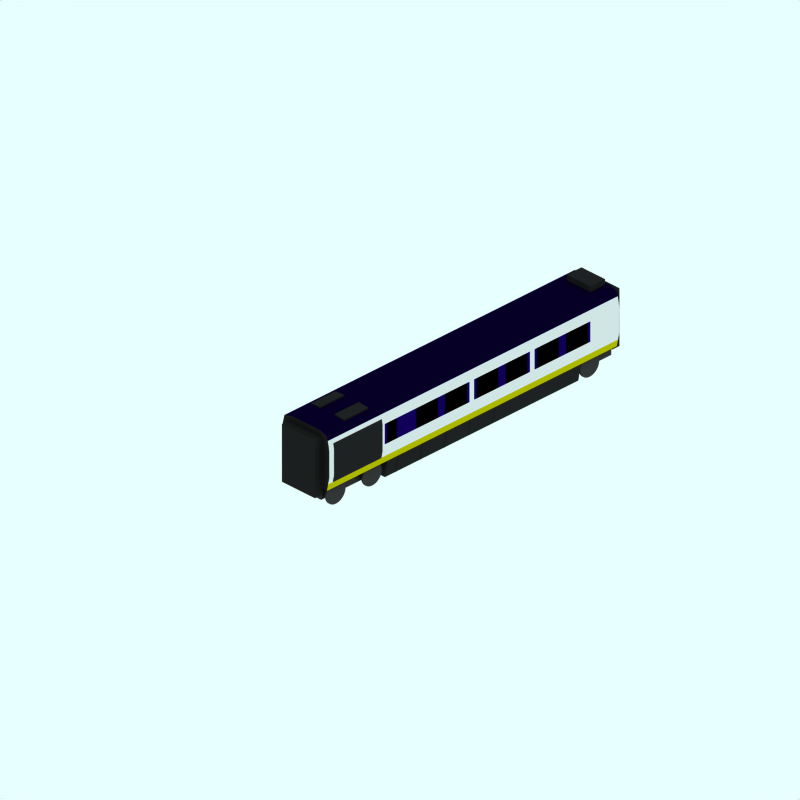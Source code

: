 # Source: br-373-power.blend  (saved by Blender 2.79.0; exported with 4.5.12 LTS)
import bpy
from mathutils import Matrix  # noqa: F401  (used for matrix-valued properties, if any)

bpy.ops.wm.read_factory_settings(use_empty=True)
scene = bpy.context.scene
scene.name = 'Scene'

# ---- collections
col_collection_1 = bpy.data.collections.new('Collection 1'); scene.collection.children.link(col_collection_1)
col_collection_3 = bpy.data.collections.new('Collection 3'); scene.collection.children.link(col_collection_3)
col_collection_3.hide_render = True
col_collection_3.hide_viewport = True

# ---- materials (node trees are filled in below, after node groups)
mat_underframe = bpy.data.materials.new('Underframe')
mat_underframe.alpha_threshold = 0.0
mat_underframe.preview_render_type = 'FLAT'
mat_underframe.diffuse_color = (0.1334, 0.1334, 0.1334, 1.0)
mat_underframe.roughness = 0.5
mat_underframe.line_color = (0.0, 0.0, 0.0, 1.0)
mat_endcoachcolour = bpy.data.materials.new('EndCoachColour')
mat_endcoachcolour.alpha_threshold = 0.0
mat_endcoachcolour.preview_render_type = 'CUBE'
mat_endcoachcolour.diffuse_color = (0.1197, 0.1197, 0.1197, 1.0)
mat_endcoachcolour.specular_color = (1.0, 0.9999, 0.9999)
mat_endcoachcolour.roughness = 0.5
mat_endcoachcolour.line_color = (0.0, 0.0, 0.0, 1.0)
mat_grill = bpy.data.materials.new('Grill')
mat_grill.alpha_threshold = 0.0
mat_grill.preview_render_type = 'CUBE'
mat_grill.diffuse_color = (0.1334, 0.1334, 0.1334, 1.0)
mat_grill.roughness = 0.5
mat_grill.line_color = (0.0, 0.0, 0.0, 1.0)
mat_maincolour1 = bpy.data.materials.new('MainColour1')
mat_maincolour1.alpha_threshold = 0.0
mat_maincolour1.preview_render_type = 'CUBE'
mat_maincolour1.diffuse_color = (0.75, 0.7202, 0.0, 1.0)
mat_maincolour1.specular_color = (1.0, 0.9999, 0.9999)
mat_maincolour1.roughness = 0.5
mat_maincolour1.line_color = (0.0, 0.0, 0.0, 1.0)
mat_roofcolour = bpy.data.materials.new('RoofColour')
mat_roofcolour.alpha_threshold = 0.0
mat_roofcolour.preview_render_type = 'CUBE'
mat_roofcolour.diffuse_color = (0.03, 0.0, 0.15, 1.0)
mat_roofcolour.specular_color = (1.0, 0.9999, 0.9999)
mat_roofcolour.roughness = 0.5
mat_roofcolour.line_color = (0.0, 0.0, 0.0, 1.0)
mat_wheel = bpy.data.materials.new('wheel')
mat_wheel.alpha_threshold = 0.0
mat_wheel.preview_render_type = 'FLAT'
mat_wheel.diffuse_color = (0.2144, 0.2144, 0.2144, 1.0)
mat_wheel.roughness = 0.5
mat_wheel.line_color = (0.0, 0.0, 0.0, 1.0)
mat_darkblue = bpy.data.materials.new('DarkBlue')
mat_darkblue.alpha_threshold = 0.0
mat_darkblue.preview_render_type = 'CUBE'
mat_darkblue.diffuse_color = (0.07, 0.0, 0.35, 1.0)
mat_darkblue.specular_color = (1.0, 0.9999, 0.9999)
mat_darkblue.roughness = 0.5
mat_darkblue.line_color = (0.0, 0.0, 0.0, 1.0)
mat_interior = bpy.data.materials.new('Interior')
mat_interior.alpha_threshold = 0.0
mat_interior.preview_render_type = 'FLAT'
mat_interior.diffuse_color = (0.0, 0.0, 0.0, 1.0)
mat_interior.roughness = 0.5
mat_interior.line_color = (0.0, 0.0, 0.0, 1.0)
mat_maincolour4 = bpy.data.materials.new('MainColour4')
mat_maincolour4.alpha_threshold = 0.0
mat_maincolour4.preview_render_type = 'CUBE'
mat_maincolour4.diffuse_color = (0.1197, 0.1197, 0.1197, 1.0)
mat_maincolour4.specular_color = (1.0, 0.9999, 0.9999)
mat_maincolour4.roughness = 0.5
mat_maincolour4.line_color = (0.0, 0.0, 0.0, 1.0)
mat_maincolour2 = bpy.data.materials.new('MainColour2')
mat_maincolour2.alpha_threshold = 0.0
mat_maincolour2.preview_render_type = 'CUBE'
mat_maincolour2.diffuse_color = (1.0, 0.0, 0.0, 1.0)
mat_maincolour2.specular_color = (1.0, 0.9999, 0.9999)
mat_maincolour2.roughness = 0.5
mat_maincolour2.line_color = (0.0, 0.0, 0.0, 1.0)
mat_maincolour3 = bpy.data.materials.new('MainColour3')
mat_maincolour3.alpha_threshold = 0.0
mat_maincolour3.preview_render_type = 'CUBE'
mat_maincolour3.diffuse_color = (0.9, 0.8999, 0.8999, 1.0)
mat_maincolour3.specular_color = (1.0, 0.9999, 0.9999)
mat_maincolour3.roughness = 0.5
mat_maincolour3.line_color = (0.0, 0.0, 0.0, 1.0)

# ---- material node trees

# ---- world
world_world = bpy.data.worlds.new('World'); scene.world = world_world
world_world.color = (0.9059, 1.0, 1.0)
world_world.use_sun_shadow = False
world_world.sun_shadow_jitter_overblur = 0.0
world_world.cycles.sampling_method = 'NONE'
world_world.cycles.sample_map_resolution = 256

# ---- cameras
cam_camera_000 = bpy.data.cameras.new('Camera.000')
cam_camera_000.type = 'ORTHO'
cam_camera_000.passepartout_alpha = 0.2
cam_camera_000.clip_end = 100.0
cam_camera_000.lens = 35.0
cam_camera_000.sensor_width = 32.0
cam_camera_000.sensor_height = 18.0
cam_camera_000.ortho_scale = 24.0
cam_camera_000.display_size = 5.91
cam_camera_000.show_passepartout = False
cam_camera_000.show_safe_areas = True
cam_camera_000.dof.focus_distance = 0.0
cam_camera_000.dof.aperture_fstop = 128.0

# ---- lights
light_lamp_001 = bpy.data.lights.new('Lamp.001', 'SUN')
light_lamp_001.transmission_factor = 0.0
light_lamp_001.angle = 1.571
light_lamp_001.energy = 0.028
light_lamp_001.shadow_buffer_clip_start = 0.5
light_lamp_001.shadow_soft_size = 1.0
light_lamp_001.shadow_cascade_max_distance = 1000.0
light_lamp_001.cycles.use_multiple_importance_sampling = False

# ---- meshes
me_cube_005 = bpy.data.meshes.new('Cube.005')
me_cube_005.from_pydata([(0.5, 0.125, -0.2), (0.5, -0.125, -0.2), (-0.5, -0.125, -0.2), (-0.5, 0.125, -0.2), (0.5, 0.095, 0.2), (0.5, -0.125, 0.2), (-0.5, -0.125, 0.2), (-0.5, 0.095, 0.2)], [], [(0, 1, 2, 3), (4, 7, 6, 5), (0, 4, 5, 1), (1, 5, 6, 2), (2, 6, 7, 3), (4, 0, 3, 7)])
me_cube_005.materials.append(mat_underframe)
me_cube_005.use_remesh_preserve_volume = False
me_cube_005.use_remesh_preserve_attributes = False
me_cube_005.use_mirror_vertex_groups = False
me_cube_005.update()
me_plane_059 = bpy.data.meshes.new('Plane.059')
me_plane_059.from_pydata([(0.9519, -0.675, -1.0), (1.002, 0.475, -1.0), (0.9719, 0.675, -1.0), (-1.002, -0.425, -1.0), (1.002, -0.225, -1.0), (-0.9519, -0.675, -1.0), (1.002, -0.425, -1.0), (-1.002, -0.225, -1.0), (-1.002, 0.475, -1.0), (-0.9719, 0.675, -1.0), (1.002, 0.475, 1.0), (0.9719, 0.675, 1.0), (-1.002, -0.425, 1.0), (-0.9519, -0.675, 1.0), (1.002, -0.225, 1.0), (-1.002, -0.225, 1.0), (-1.002, 0.475, 1.0), (-0.9719, 0.675, 1.0), (0.9519, -0.675, 1.0), (1.002, -0.425, 1.0)], [], [(2, 1, 10, 11), (5, 3, 12, 13), (4, 1, 10, 14), (8, 7, 15, 16), (9, 8, 16, 17), (6, 0, 18, 19), (7, 3, 12, 15), (6, 4, 14, 19)])
me_plane_059.polygons.foreach_set('material_index', [2, 2, 2, 2, 2, 2, 2, 2])
me_plane_059.materials.append(mat_endcoachcolour)
me_plane_059.materials.append(mat_underframe)
me_plane_059.materials.append(mat_grill)
me_plane_059.materials.append(mat_maincolour1)
me_plane_059.materials.append(mat_roofcolour)
me_plane_059.use_remesh_preserve_volume = False
me_plane_059.use_remesh_preserve_attributes = False
me_plane_059.use_mirror_vertex_groups = False
me_plane_059.update()
me_cylinder_002 = bpy.data.meshes.new('Cylinder.002')
me_cylinder_002.from_pydata([(-0.28, -0.28, 0.03), (-0.3292, -0.22, 0.03), (-0.3658, -0.1515, 0.03), (-0.3884, -0.07725, 0.03), (-0.396, 0.0, 0.03), (-0.3884, 0.07725, 0.03), (-0.3658, 0.1515, 0.03), (-0.3292, 0.22, 0.03), (-0.28, 0.28, 0.03), (-0.22, 0.3292, 0.03), (-0.1515, 0.3658, 0.03), (-0.07725, 0.3884, 0.03), (-4.768e-07, 0.396, 0.03), (0.07725, 0.3884, 0.03), (0.1515, 0.3658, 0.03), (0.22, 0.3292, 0.03), (0.28, 0.28, 0.03), (0.3292, 0.22, 0.03), (0.3658, 0.1515, 0.03), (0.3884, 0.07725, 0.03), (0.396, -9.537e-07, 0.03), (0.3884, -0.07725, 0.03), (0.3658, -0.1515, 0.03), (0.3292, -0.22, 0.03), (0.28, -0.28, 0.03), (0.22, -0.3292, 0.03), (0.1515, -0.3658, 0.03), (0.07725, -0.3884, 0.03), (-4.768e-07, -0.396, 0.03), (-0.07725, -0.3884, 0.03), (-0.1515, -0.3658, 0.03), (-0.22, -0.3292, 0.03), (-0.28, -0.28, -0.03), (-0.3292, -0.22, -0.03), (-0.3658, -0.1515, -0.03), (-0.3884, -0.07725, -0.03), (-0.396, 9.537e-07, -0.03), (-0.3884, 0.07725, -0.03), (-0.3658, 0.1515, -0.03), (-0.3292, 0.22, -0.03), (-0.28, 0.28, -0.03), (-0.22, 0.3292, -0.03), (-0.1515, 0.3658, -0.03), (-0.07725, 0.3884, -0.03), (-4.768e-07, 0.396, -0.03), (0.07725, 0.3884, -0.03), (0.1515, 0.3658, -0.03), (0.22, 0.3292, -0.03), (0.28, 0.28, -0.03), (0.3292, 0.22, -0.03), (0.3658, 0.1515, -0.03), (0.3884, 0.07725, -0.03), (0.396, 9.537e-07, -0.03), (0.3884, -0.07725, -0.03), (0.3658, -0.1515, -0.03), (0.3292, -0.22, -0.03), (0.28, -0.28, -0.03), (0.22, -0.3292, -0.03), (0.1515, -0.3658, -0.03), (0.07725, -0.3884, -0.03), (3.338e-06, -0.396, -0.03), (-0.07725, -0.3884, -0.03), (-0.1515, -0.3658, -0.03), (-0.22, -0.3292, -0.03), (-4.768e-07, 0.0, 0.03), (-4.768e-07, 0.0, -0.03)], [], [(64, 0, 1), (65, 33, 32), (64, 1, 2), (65, 34, 33), (64, 2, 3), (65, 35, 34), (64, 3, 4), (65, 36, 35), (64, 4, 5), (65, 37, 36), (64, 5, 6), (65, 38, 37), (64, 6, 7), (65, 39, 38), (64, 7, 8), (65, 40, 39), (64, 8, 9), (65, 41, 40), (64, 9, 10), (65, 42, 41), (64, 10, 11), (65, 43, 42), (64, 11, 12), (65, 44, 43), (64, 12, 13), (65, 45, 44), (64, 13, 14), (65, 46, 45), (64, 14, 15), (65, 47, 46), (64, 15, 16), (65, 48, 47), (64, 16, 17), (65, 49, 48), (64, 17, 18), (65, 50, 49), (64, 18, 19), (65, 51, 50), (64, 19, 20), (65, 52, 51), (64, 20, 21), (65, 53, 52), (64, 21, 22), (65, 54, 53), (64, 22, 23), (65, 55, 54), (64, 23, 24), (65, 56, 55), (64, 24, 25), (65, 57, 56), (64, 25, 26), (65, 58, 57), (64, 26, 27), (65, 59, 58), (64, 27, 28), (65, 60, 59), (64, 28, 29), (65, 61, 60), (64, 29, 30), (65, 62, 61), (64, 30, 31), (65, 63, 62), (31, 0, 64), (65, 32, 63), (0, 32, 33, 1), (1, 33, 34, 2), (2, 34, 35, 3), (3, 35, 36, 4), (4, 36, 37, 5), (5, 37, 38, 6), (6, 38, 39, 7), (7, 39, 40, 8), (8, 40, 41, 9), (9, 41, 42, 10), (10, 42, 43, 11), (11, 43, 44, 12), (12, 44, 45, 13), (13, 45, 46, 14), (14, 46, 47, 15), (15, 47, 48, 16), (16, 48, 49, 17), (17, 49, 50, 18), (18, 50, 51, 19), (19, 51, 52, 20), (20, 52, 53, 21), (21, 53, 54, 22), (22, 54, 55, 23), (23, 55, 56, 24), (24, 56, 57, 25), (25, 57, 58, 26), (26, 58, 59, 27), (27, 59, 60, 28), (28, 60, 61, 29), (29, 61, 62, 30), (30, 62, 63, 31), (32, 0, 31, 63)])
me_cylinder_002.materials.append(mat_wheel)
me_cylinder_002.use_remesh_preserve_volume = False
me_cylinder_002.use_remesh_preserve_attributes = False
me_cylinder_002.use_mirror_vertex_groups = False
me_cylinder_002.update()
me_cylinder_001 = bpy.data.meshes.new('Cylinder.001')
me_cylinder_001.from_pydata([(-0.28, -0.28, 0.03), (-0.3292, -0.22, 0.03), (-0.3658, -0.1515, 0.03), (-0.3884, -0.07725, 0.03), (-0.396, 0.0, 0.03), (-0.3884, 0.07725, 0.03), (-0.3658, 0.1515, 0.03), (-0.3292, 0.22, 0.03), (-0.28, 0.28, 0.03), (-0.22, 0.3292, 0.03), (-0.1515, 0.3658, 0.03), (-0.07725, 0.3884, 0.03), (-4.768e-07, 0.396, 0.03), (0.07725, 0.3884, 0.03), (0.1515, 0.3658, 0.03), (0.22, 0.3292, 0.03), (0.28, 0.28, 0.03), (0.3292, 0.22, 0.03), (0.3658, 0.1515, 0.03), (0.3884, 0.07725, 0.03), (0.396, 0.0, 0.03), (0.3884, -0.07725, 0.03), (0.3658, -0.1515, 0.03), (0.3292, -0.22, 0.03), (0.28, -0.28, 0.03), (0.22, -0.3292, 0.03), (0.1515, -0.3658, 0.03), (0.07725, -0.3884, 0.03), (-4.768e-07, -0.396, 0.03), (-0.07725, -0.3884, 0.03), (-0.1515, -0.3658, 0.03), (-0.22, -0.3292, 0.03), (-0.28, -0.28, -0.03), (-0.3292, -0.22, -0.03), (-0.3658, -0.1515, -0.03), (-0.3884, -0.07725, -0.03), (-0.396, 9.537e-07, -0.03), (-0.3884, 0.07725, -0.03), (-0.3658, 0.1515, -0.03), (-0.3292, 0.22, -0.03), (-0.28, 0.28, -0.03), (-0.22, 0.3292, -0.03), (-0.1515, 0.3658, -0.03), (-0.07725, 0.3884, -0.03), (-4.768e-07, 0.396, -0.03), (0.07725, 0.3884, -0.03), (0.1515, 0.3658, -0.03), (0.22, 0.3292, -0.03), (0.28, 0.28, -0.03), (0.3292, 0.22, -0.03), (0.3658, 0.1515, -0.03), (0.3884, 0.07725, -0.03), (0.396, 1.907e-06, -0.03), (0.3884, -0.07725, -0.03), (0.3658, -0.1515, -0.03), (0.3292, -0.22, -0.03), (0.28, -0.28, -0.03), (0.22, -0.3292, -0.03), (0.1515, -0.3658, -0.03), (0.07725, -0.3884, -0.03), (3.338e-06, -0.396, -0.03), (-0.07725, -0.3884, -0.03), (-0.1515, -0.3658, -0.03), (-0.22, -0.3292, -0.03), (-4.768e-07, 0.0, 0.03), (-4.768e-07, 0.0, -0.03)], [], [(64, 0, 1), (65, 33, 32), (64, 1, 2), (65, 34, 33), (64, 2, 3), (65, 35, 34), (64, 3, 4), (65, 36, 35), (64, 4, 5), (65, 37, 36), (64, 5, 6), (65, 38, 37), (64, 6, 7), (65, 39, 38), (64, 7, 8), (65, 40, 39), (64, 8, 9), (65, 41, 40), (64, 9, 10), (65, 42, 41), (64, 10, 11), (65, 43, 42), (64, 11, 12), (65, 44, 43), (64, 12, 13), (65, 45, 44), (64, 13, 14), (65, 46, 45), (64, 14, 15), (65, 47, 46), (64, 15, 16), (65, 48, 47), (64, 16, 17), (65, 49, 48), (64, 17, 18), (65, 50, 49), (64, 18, 19), (65, 51, 50), (64, 19, 20), (65, 52, 51), (64, 20, 21), (65, 53, 52), (64, 21, 22), (65, 54, 53), (64, 22, 23), (65, 55, 54), (64, 23, 24), (65, 56, 55), (64, 24, 25), (65, 57, 56), (64, 25, 26), (65, 58, 57), (64, 26, 27), (65, 59, 58), (64, 27, 28), (65, 60, 59), (64, 28, 29), (65, 61, 60), (64, 29, 30), (65, 62, 61), (64, 30, 31), (65, 63, 62), (31, 0, 64), (65, 32, 63), (0, 32, 33, 1), (1, 33, 34, 2), (2, 34, 35, 3), (3, 35, 36, 4), (4, 36, 37, 5), (5, 37, 38, 6), (6, 38, 39, 7), (7, 39, 40, 8), (8, 40, 41, 9), (9, 41, 42, 10), (10, 42, 43, 11), (11, 43, 44, 12), (12, 44, 45, 13), (13, 45, 46, 14), (14, 46, 47, 15), (15, 47, 48, 16), (16, 48, 49, 17), (17, 49, 50, 18), (18, 50, 51, 19), (19, 51, 52, 20), (20, 52, 53, 21), (21, 53, 54, 22), (22, 54, 55, 23), (23, 55, 56, 24), (24, 56, 57, 25), (25, 57, 58, 26), (26, 58, 59, 27), (27, 59, 60, 28), (28, 60, 61, 29), (29, 61, 62, 30), (30, 62, 63, 31), (32, 0, 31, 63)])
me_cylinder_001.materials.append(mat_wheel)
me_cylinder_001.use_remesh_preserve_volume = False
me_cylinder_001.use_remesh_preserve_attributes = False
me_cylinder_001.use_mirror_vertex_groups = False
me_cylinder_001.update()
me_cube_004 = bpy.data.meshes.new('Cube.004')
me_cube_004.from_pydata([(0.5, 0.095, -0.2), (0.5, -0.125, -0.2), (-0.5, -0.125, -0.2), (-0.5, 0.095, -0.2), (0.5, 0.125, 0.2), (0.5, -0.125, 0.2), (-0.5, -0.125, 0.2), (-0.5, 0.125, 0.2)], [], [(0, 1, 2, 3), (4, 7, 6, 5), (0, 4, 5, 1), (1, 5, 6, 2), (2, 6, 7, 3), (4, 0, 3, 7)])
me_cube_004.materials.append(mat_underframe)
me_cube_004.use_remesh_preserve_volume = False
me_cube_004.use_remesh_preserve_attributes = False
me_cube_004.use_mirror_vertex_groups = False
me_cube_004.update()
me_cube_003 = bpy.data.meshes.new('Cube.003')
me_cube_003.from_pydata([(0.3, 0.2, -0.5), (0.3, -0.2, -0.5), (-0.3, -0.2, -0.5), (-0.3, 0.2, -0.5), (0.3, 0.2, 0.5), (0.3, -0.2, 0.5), (-0.3, -0.2, 0.5), (-0.3, 0.2, 0.5)], [], [(0, 1, 2, 3), (4, 7, 6, 5), (0, 4, 5, 1), (1, 5, 6, 2), (2, 6, 7, 3), (4, 0, 3, 7)])
me_cube_003.materials.append(mat_underframe)
me_cube_003.use_remesh_preserve_volume = False
me_cube_003.use_remesh_preserve_attributes = False
me_cube_003.use_mirror_vertex_groups = False
me_cube_003.update()
me_plane_011 = bpy.data.meshes.new('Plane.011')
me_plane_011.from_pydata([(1.002, 0.35, -0.05), (-1.002, 0.35, 0.05), (1.002, 0.35, 0.05), (1.002, -0.35, 0.05), (1.002, -0.35, -0.05), (-1.002, -0.35, 0.05), (-1.002, -0.35, -0.05), (-1.002, 0.35, -0.05), (1.002, 0.35, -8.45), (-1.002, 0.35, -8.35), (1.002, 0.35, -8.35), (1.002, -0.35, -8.35), (1.002, -0.35, -8.45), (-1.002, -0.35, -8.35), (-1.002, -0.35, -8.45), (-1.002, 0.35, -8.45), (1.002, 0.35, -5.05), (-1.002, 0.35, -4.95), (1.002, 0.35, -4.95), (1.002, -0.35, -4.95), (1.002, -0.35, -5.05), (-1.002, -0.35, -4.95), (-1.002, -0.35, -5.05), (-1.002, 0.35, -5.05), (1.002, 0.35, -6.25), (-1.002, 0.35, -5.95), (1.002, 0.35, -5.95), (1.002, -0.35, -5.95), (1.002, -0.35, -6.25), (-1.002, -0.35, -5.95), (-1.002, -0.35, -6.25), (-1.002, 0.35, -6.25), (1.002, 0.35, -7.95), (-1.002, 0.35, -7.15), (1.002, 0.35, -7.15), (1.002, -0.35, -7.15), (1.002, -0.35, -7.95), (-1.002, -0.35, -7.15), (-1.002, -0.35, -7.95), (-1.002, 0.35, -7.95), (1.002, 0.35, -4.75), (-1.002, 0.35, -4.65), (1.002, 0.35, -4.65), (1.002, -0.35, -4.65), (1.002, -0.35, -4.75), (-1.002, -0.35, -4.65), (-1.002, -0.35, -4.75), (-1.002, 0.35, -4.75), (1.002, 0.35, -3.75), (-1.002, 0.35, -3.45), (1.002, 0.35, -3.45), (1.002, -0.35, -3.45), (1.002, -0.35, -3.75), (-1.002, -0.35, -3.45), (-1.002, -0.35, -3.75), (-1.002, 0.35, -3.75), (1.002, 0.35, -2.55), (-1.002, 0.35, -2.45), (1.002, 0.35, -2.45), (1.002, -0.35, -2.45), (1.002, -0.35, -2.55), (-1.002, -0.35, -2.45), (-1.002, -0.35, -2.55), (-1.002, 0.35, -2.55), (1.002, 0.35, -1.25), (-1.002, 0.35, -0.95), (1.002, 0.35, -0.95), (1.002, -0.35, -0.95), (1.002, -0.35, -1.25), (-1.002, -0.35, -0.95), (-1.002, -0.35, -1.25), (-1.002, 0.35, -1.25), (1.002, 0.35, -2.25), (-1.002, 0.35, -2.15), (1.002, 0.35, -2.15), (1.002, -0.35, -2.15), (1.002, -0.35, -2.25), (-1.002, -0.35, -2.15), (-1.002, -0.35, -2.25), (-1.002, 0.35, -2.25)], [], [(6, 5, 1, 7), (0, 2, 3, 4), (14, 13, 9, 15), (8, 10, 11, 12), (22, 21, 17, 23), (16, 18, 19, 20), (30, 29, 25, 31), (24, 26, 27, 28), (38, 37, 33, 39), (32, 34, 35, 36), (46, 45, 41, 47), (40, 42, 43, 44), (54, 53, 49, 55), (48, 50, 51, 52), (62, 61, 57, 63), (56, 58, 59, 60), (70, 69, 65, 71), (64, 66, 67, 68), (78, 77, 73, 79), (72, 74, 75, 76)])
me_plane_011.materials.append(mat_darkblue)
me_plane_011.use_remesh_preserve_volume = False
me_plane_011.use_remesh_preserve_attributes = False
me_plane_011.use_mirror_vertex_groups = False
me_plane_011.update()
me_plane_010 = bpy.data.meshes.new('Plane.010')
me_plane_010.from_pydata([(1.002, 0.35, -0.45), (-1.002, 0.35, 0.45), (1.002, 0.35, 0.45), (1.002, -0.35, 0.45), (1.002, -0.35, -0.45), (-1.002, -0.35, 0.45), (-1.002, -0.35, -0.45), (-1.002, 0.35, -0.45), (1.002, 0.35, -7.85), (-1.002, 0.35, -7.45), (1.002, 0.35, -7.45), (1.002, -0.35, -7.45), (1.002, -0.35, -7.85), (-1.002, -0.35, -7.45), (-1.002, -0.35, -7.85), (-1.002, 0.35, -7.85), (1.002, 0.35, -5.45), (-1.002, 0.35, -4.55), (1.002, 0.35, -4.55), (1.002, -0.35, -4.55), (1.002, -0.35, -5.45), (-1.002, -0.35, -4.55), (-1.002, -0.35, -5.45), (-1.002, 0.35, -5.45), (1.002, 0.35, -6.65), (-1.002, 0.35, -5.75), (1.002, 0.35, -5.75), (1.002, -0.35, -5.75), (1.002, -0.35, -6.65), (-1.002, -0.35, -5.75), (-1.002, -0.35, -6.65), (-1.002, 0.35, -6.65), (1.002, 0.35, -4.15), (-1.002, 0.35, -3.25), (1.002, 0.35, -3.25), (1.002, -0.35, -3.25), (1.002, -0.35, -4.15), (-1.002, -0.35, -3.25), (-1.002, -0.35, -4.15), (-1.002, 0.35, -4.15), (1.002, 0.35, -2.95), (-1.002, 0.35, -2.05), (1.002, 0.35, -2.05), (1.002, -0.35, -2.05), (1.002, -0.35, -2.95), (-1.002, -0.35, -2.05), (-1.002, -0.35, -2.95), (-1.002, 0.35, -2.95), (1.002, 0.35, -1.65), (-1.002, 0.35, -0.75), (1.002, 0.35, -0.75), (1.002, -0.35, -0.75), (1.002, -0.35, -1.65), (-1.002, -0.35, -0.75), (-1.002, -0.35, -1.65), (-1.002, 0.35, -1.65)], [], [(6, 5, 1, 7), (0, 2, 3, 4), (14, 13, 9, 15), (8, 10, 11, 12), (22, 21, 17, 23), (16, 18, 19, 20), (30, 29, 25, 31), (24, 26, 27, 28), (38, 37, 33, 39), (32, 34, 35, 36), (46, 45, 41, 47), (40, 42, 43, 44), (54, 53, 49, 55), (48, 50, 51, 52)])
me_plane_010.polygons.foreach_set('use_smooth', [True] * 14)
me_plane_010.materials.append(mat_interior)
me_plane_010.use_remesh_preserve_volume = False
me_plane_010.use_remesh_preserve_attributes = False
me_plane_010.use_mirror_vertex_groups = False
me_plane_010.update()
me_cube_002 = bpy.data.meshes.new('Cube.002')
me_cube_002.from_pydata([(0.15, 1.0, -0.7), (0.15, -1.0, -0.7), (-0.15, -1.0, -0.7), (-0.15, 1.0, -0.7), (0.15, 1.0, 0.7), (0.15, -1.0, 0.7), (-0.15, -1.0, 0.7), (-0.15, 1.0, 0.7)], [], [(0, 1, 2, 3), (4, 7, 6, 5), (0, 4, 5, 1), (1, 5, 6, 2), (2, 6, 7, 3), (4, 0, 3, 7)])
me_cube_002.materials.append(mat_endcoachcolour)
me_cube_002.use_remesh_preserve_volume = False
me_cube_002.use_remesh_preserve_attributes = False
me_cube_002.use_mirror_vertex_groups = False
me_cube_002.update()
me_cube_001 = bpy.data.meshes.new('Cube.001')
me_cube_001.from_pydata([(0.15, 1.0, -0.7), (0.15, -1.0, -0.7), (-0.15, -1.0, -0.7), (-0.15, 1.0, -0.7), (0.15, 1.0, 0.7), (0.15, -1.0, 0.7), (-0.15, -1.0, 0.7), (-0.15, 1.0, 0.7)], [], [(0, 1, 2, 3), (4, 7, 6, 5), (0, 4, 5, 1), (1, 5, 6, 2), (2, 6, 7, 3), (4, 0, 3, 7)])
me_cube_001.materials.append(mat_endcoachcolour)
me_cube_001.use_remesh_preserve_volume = False
me_cube_001.use_remesh_preserve_attributes = False
me_cube_001.use_mirror_vertex_groups = False
me_cube_001.update()
me_plane_048 = bpy.data.meshes.new('Plane.048')
me_plane_048.from_pydata([(0.05, 0.3, -0.05), (0.05, 0.3, 0.05), (-0.05, -0.3, 0.05), (-0.05, -0.3, -0.05)], [], [(3, 0, 1, 2)])
me_plane_048.polygons.foreach_set('use_smooth', [True] * 1)
me_plane_048.materials.append(mat_maincolour4)
me_plane_048.use_remesh_preserve_volume = False
me_plane_048.use_remesh_preserve_attributes = False
me_plane_048.use_mirror_vertex_groups = False
me_plane_048.update()
me_plane_047 = bpy.data.meshes.new('Plane.047')
me_plane_047.from_pydata([(0.05, 0.3, -0.05), (0.05, 0.3, 0.05), (-0.05, -0.3, 0.05), (-0.05, -0.3, -0.05)], [], [(3, 0, 1, 2)])
me_plane_047.polygons.foreach_set('use_smooth', [True] * 1)
me_plane_047.materials.append(mat_maincolour4)
me_plane_047.use_remesh_preserve_volume = False
me_plane_047.use_remesh_preserve_attributes = False
me_plane_047.use_mirror_vertex_groups = False
me_plane_047.update()
me_plane_012 = bpy.data.meshes.new('Plane.012')
me_plane_012.from_pydata([(0.05, 0.3, -0.05), (0.05, 0.3, 0.05), (-0.05, -0.3, 0.05), (-0.05, -0.3, -0.05)], [], [(3, 0, 1, 2)])
me_plane_012.polygons.foreach_set('use_smooth', [True] * 1)
me_plane_012.materials.append(mat_maincolour4)
me_plane_012.use_remesh_preserve_volume = False
me_plane_012.use_remesh_preserve_attributes = False
me_plane_012.use_mirror_vertex_groups = False
me_plane_012.update()
me_plane_008 = bpy.data.meshes.new('Plane.008')
me_plane_008.from_pydata([(0.05, 0.3, -0.05), (0.05, 0.3, 0.05), (-0.05, -0.3, 0.05), (-0.05, -0.3, -0.05)], [], [(3, 0, 1, 2)])
me_plane_008.polygons.foreach_set('use_smooth', [True] * 1)
me_plane_008.materials.append(mat_maincolour4)
me_plane_008.use_remesh_preserve_volume = False
me_plane_008.use_remesh_preserve_attributes = False
me_plane_008.use_mirror_vertex_groups = False
me_plane_008.update()
me_tube = bpy.data.meshes.new('Tube')
me_tube.from_pydata([(0.1595, 0.1595, -0.1595), (0.1876, 0.1253, -0.1595), (0.2084, 0.08633, -0.1595), (0.2213, 0.04401, -0.1595), (0.2256, -9.537e-07, -0.1595), (0.2213, -0.04401, -0.1595), (0.2084, -0.08633, -0.1595), (0.1876, -0.1253, -0.1595), (0.1595, -0.1595, -0.1595), (0.1253, -0.1876, -0.1595), (0.08633, -0.2084, -0.1595), (0.04401, -0.2213, -0.1595), (-1.118e-08, -0.2256, -0.1595), (-0.04401, -0.2213, -0.1595), (-0.08633, -0.2084, -0.1595), (-0.1253, -0.1876, -0.1595), (-0.1595, -0.1595, -0.1595), (-0.1876, -0.1253, -0.1595), (-0.2084, -0.08633, -0.1595), (-0.2213, -0.04401, -0.1595), (-0.2256, 9.537e-07, -0.1595), (-0.2213, 0.04401, -0.1595), (-0.2084, 0.08633, -0.1595), (-0.1876, 0.1253, -0.1595), (-0.1595, 0.1595, -0.1595), (-0.1253, 0.1876, -0.1595), (-0.08633, 0.2084, -0.1595), (-0.04401, 0.2213, -0.1595), (9.425e-07, 0.2256, -0.1595), (0.04401, 0.2213, -0.1595), (0.08633, 0.2084, -0.1595), (0.1253, 0.1876, -0.1595), (0.1595, 0.1595, 0.1595), (0.1876, 0.1253, 0.1595), (0.2084, 0.08633, 0.1595), (0.2213, 0.04401, 0.1595), (0.2256, -9.537e-07, 0.1595), (0.2213, -0.04401, 0.1595), (0.2084, -0.08634, 0.1595), (0.1876, -0.1253, 0.1595), (0.1595, -0.1595, 0.1595), (0.1253, -0.1876, 0.1595), (0.08633, -0.2084, 0.1595), (0.04401, -0.2213, 0.1595), (-1.118e-08, -0.2256, 0.1595), (-0.04401, -0.2213, 0.1595), (-0.08633, -0.2084, 0.1595), (-0.1253, -0.1876, 0.1595), (-0.1595, -0.1595, 0.1595), (-0.1876, -0.1253, 0.1595), (-0.2084, -0.08634, 0.1595), (-0.2213, -0.04401, 0.1595), (-0.2256, -9.537e-07, 0.1595), (-0.2213, 0.04401, 0.1595), (-0.2084, 0.08633, 0.1595), (-0.1876, 0.1253, 0.1595), (-0.1595, 0.1595, 0.1595), (-0.1253, 0.1876, 0.1595), (-0.08634, 0.2084, 0.1595), (-0.04401, 0.2213, 0.1595), (-1.919e-06, 0.2256, 0.1595), (0.04401, 0.2213, 0.1595), (0.08633, 0.2084, 0.1595), (0.1253, 0.1876, 0.1595)], [], [(0, 32, 33, 1), (1, 33, 34, 2), (2, 34, 35, 3), (3, 35, 36, 4), (4, 36, 37, 5), (5, 37, 38, 6), (6, 38, 39, 7), (7, 39, 40, 8), (8, 40, 41, 9), (9, 41, 42, 10), (10, 42, 43, 11), (11, 43, 44, 12), (12, 44, 45, 13), (13, 45, 46, 14), (14, 46, 47, 15), (15, 47, 48, 16), (16, 48, 49, 17), (17, 49, 50, 18), (18, 50, 51, 19), (19, 51, 52, 20), (20, 52, 53, 21), (21, 53, 54, 22), (22, 54, 55, 23), (23, 55, 56, 24), (24, 56, 57, 25), (25, 57, 58, 26), (26, 58, 59, 27), (27, 59, 60, 28), (28, 60, 61, 29), (29, 61, 62, 30), (30, 62, 63, 31), (32, 0, 31, 63)])
me_tube.materials.append(mat_underframe)
me_tube.use_remesh_preserve_volume = False
me_tube.use_remesh_preserve_attributes = False
me_tube.use_mirror_vertex_groups = False
me_tube.update()
me_cube = bpy.data.meshes.new('Cube')
me_cube.from_pydata([(0.4, 0.15, -0.75), (0.4, -0.15, -0.75), (-0.4, -0.15, -0.75), (-0.4, 0.15, -0.75), (0.4, 0.15, 0.75), (0.4, -0.15, 0.75), (-0.4, -0.15, 0.75), (-0.4, 0.15, 0.75)], [], [(0, 1, 2, 3), (4, 7, 6, 5), (0, 4, 5, 1), (1, 5, 6, 2), (2, 6, 7, 3), (4, 0, 3, 7)])
me_cube.materials.append(mat_wheel)
me_cube.use_remesh_preserve_volume = False
me_cube.use_remesh_preserve_attributes = False
me_cube.use_mirror_vertex_groups = False
me_cube.update()
me_cylinder_003 = bpy.data.meshes.new('Cylinder.003')
me_cylinder_003.from_pydata([(-0.28, -0.28, 0.03), (-0.3292, -0.22, 0.03), (-0.3658, -0.1515, 0.03), (-0.3884, -0.07725, 0.03), (-0.396, 0.0, 0.03), (-0.3884, 0.07725, 0.03), (-0.3658, 0.1515, 0.03), (-0.3292, 0.22, 0.03), (-0.28, 0.28, 0.03), (-0.22, 0.3292, 0.03), (-0.1515, 0.3658, 0.03), (-0.07725, 0.3884, 0.03), (9.537e-07, 0.396, 0.03), (0.07725, 0.3884, 0.03), (0.1515, 0.3658, 0.03), (0.22, 0.3292, 0.03), (0.28, 0.28, 0.03), (0.3292, 0.22, 0.03), (0.3658, 0.1515, 0.03), (0.3884, 0.07725, 0.03), (0.396, -9.537e-07, 0.03), (0.3884, -0.07725, 0.03), (0.3658, -0.1515, 0.03), (0.3292, -0.22, 0.03), (0.28, -0.28, 0.03), (0.22, -0.3292, 0.03), (0.1515, -0.3658, 0.03), (0.07725, -0.3884, 0.03), (-9.537e-07, -0.396, 0.03), (-0.07725, -0.3884, 0.03), (-0.1515, -0.3658, 0.03), (-0.22, -0.3292, 0.03), (-0.28, -0.28, -0.03), (-0.3292, -0.22, -0.03), (-0.3658, -0.1515, -0.03), (-0.3884, -0.07725, -0.03), (-0.396, 9.537e-07, -0.03), (-0.3884, 0.07725, -0.03), (-0.3658, 0.1515, -0.03), (-0.3292, 0.22, -0.03), (-0.28, 0.28, -0.03), (-0.22, 0.3292, -0.03), (-0.1515, 0.3658, -0.03), (-0.07725, 0.3884, -0.03), (-9.537e-07, 0.396, -0.03), (0.07725, 0.3884, -0.03), (0.1515, 0.3658, -0.03), (0.22, 0.3292, -0.03), (0.28, 0.28, -0.03), (0.3292, 0.22, -0.03), (0.3658, 0.1515, -0.03), (0.3884, 0.07725, -0.03), (0.396, 9.537e-07, -0.03), (0.3884, -0.07725, -0.03), (0.3658, -0.1515, -0.03), (0.3292, -0.22, -0.03), (0.28, -0.28, -0.03), (0.22, -0.3292, -0.03), (0.1515, -0.3658, -0.03), (0.07725, -0.3884, -0.03), (2.861e-06, -0.396, -0.03), (-0.07725, -0.3884, -0.03), (-0.1515, -0.3658, -0.03), (-0.22, -0.3292, -0.03), (-9.537e-07, 0.0, 0.03), (-9.537e-07, 0.0, -0.03)], [], [(64, 0, 1), (65, 33, 32), (64, 1, 2), (65, 34, 33), (64, 2, 3), (65, 35, 34), (64, 3, 4), (65, 36, 35), (64, 4, 5), (65, 37, 36), (64, 5, 6), (65, 38, 37), (64, 6, 7), (65, 39, 38), (64, 7, 8), (65, 40, 39), (64, 8, 9), (65, 41, 40), (64, 9, 10), (65, 42, 41), (64, 10, 11), (65, 43, 42), (64, 11, 12), (65, 44, 43), (64, 12, 13), (65, 45, 44), (64, 13, 14), (65, 46, 45), (64, 14, 15), (65, 47, 46), (64, 15, 16), (65, 48, 47), (64, 16, 17), (65, 49, 48), (64, 17, 18), (65, 50, 49), (64, 18, 19), (65, 51, 50), (64, 19, 20), (65, 52, 51), (64, 20, 21), (65, 53, 52), (64, 21, 22), (65, 54, 53), (64, 22, 23), (65, 55, 54), (64, 23, 24), (65, 56, 55), (64, 24, 25), (65, 57, 56), (64, 25, 26), (65, 58, 57), (64, 26, 27), (65, 59, 58), (64, 27, 28), (65, 60, 59), (64, 28, 29), (65, 61, 60), (64, 29, 30), (65, 62, 61), (64, 30, 31), (65, 63, 62), (31, 0, 64), (65, 32, 63), (0, 32, 33, 1), (1, 33, 34, 2), (2, 34, 35, 3), (3, 35, 36, 4), (4, 36, 37, 5), (5, 37, 38, 6), (6, 38, 39, 7), (7, 39, 40, 8), (8, 40, 41, 9), (9, 41, 42, 10), (10, 42, 43, 11), (11, 43, 44, 12), (12, 44, 45, 13), (13, 45, 46, 14), (14, 46, 47, 15), (15, 47, 48, 16), (16, 48, 49, 17), (17, 49, 50, 18), (18, 50, 51, 19), (19, 51, 52, 20), (20, 52, 53, 21), (21, 53, 54, 22), (22, 54, 55, 23), (23, 55, 56, 24), (24, 56, 57, 25), (25, 57, 58, 26), (26, 58, 59, 27), (27, 59, 60, 28), (28, 60, 61, 29), (29, 61, 62, 30), (30, 62, 63, 31), (32, 0, 31, 63)])
me_cylinder_003.materials.append(mat_wheel)
me_cylinder_003.use_remesh_preserve_volume = False
me_cylinder_003.use_remesh_preserve_attributes = False
me_cylinder_003.use_mirror_vertex_groups = False
me_cylinder_003.update()
me_cylinder = bpy.data.meshes.new('Cylinder')
me_cylinder.from_pydata([(-0.28, -0.28, 0.03), (-0.3292, -0.22, 0.03), (-0.3658, -0.1515, 0.03), (-0.3884, -0.07725, 0.03), (-0.396, 0.0, 0.03), (-0.3884, 0.07725, 0.03), (-0.3658, 0.1515, 0.03), (-0.3292, 0.22, 0.03), (-0.28, 0.28, 0.03), (-0.22, 0.3292, 0.03), (-0.1515, 0.3658, 0.03), (-0.07725, 0.3884, 0.03), (9.537e-07, 0.396, 0.03), (0.07725, 0.3884, 0.03), (0.1515, 0.3658, 0.03), (0.22, 0.3292, 0.03), (0.28, 0.28, 0.03), (0.3292, 0.22, 0.03), (0.3658, 0.1515, 0.03), (0.3884, 0.07725, 0.03), (0.396, 0.0, 0.03), (0.3884, -0.07725, 0.03), (0.3658, -0.1515, 0.03), (0.3292, -0.22, 0.03), (0.28, -0.28, 0.03), (0.22, -0.3292, 0.03), (0.1515, -0.3658, 0.03), (0.07725, -0.3884, 0.03), (-9.537e-07, -0.396, 0.03), (-0.07725, -0.3884, 0.03), (-0.1515, -0.3658, 0.03), (-0.22, -0.3292, 0.03), (-0.28, -0.28, -0.03), (-0.3292, -0.22, -0.03), (-0.3658, -0.1515, -0.03), (-0.3884, -0.07725, -0.03), (-0.396, 9.537e-07, -0.03), (-0.3884, 0.07725, -0.03), (-0.3658, 0.1515, -0.03), (-0.3292, 0.22, -0.03), (-0.28, 0.28, -0.03), (-0.22, 0.3292, -0.03), (-0.1515, 0.3658, -0.03), (-0.07725, 0.3884, -0.03), (-9.537e-07, 0.396, -0.03), (0.07725, 0.3884, -0.03), (0.1515, 0.3658, -0.03), (0.22, 0.3292, -0.03), (0.28, 0.28, -0.03), (0.3292, 0.22, -0.03), (0.3658, 0.1515, -0.03), (0.3884, 0.07725, -0.03), (0.396, 1.907e-06, -0.03), (0.3884, -0.07725, -0.03), (0.3658, -0.1515, -0.03), (0.3292, -0.22, -0.03), (0.28, -0.28, -0.03), (0.22, -0.3292, -0.03), (0.1515, -0.3658, -0.03), (0.07725, -0.3884, -0.03), (2.861e-06, -0.396, -0.03), (-0.07725, -0.3884, -0.03), (-0.1515, -0.3658, -0.03), (-0.22, -0.3292, -0.03), (-9.537e-07, 0.0, 0.03), (-9.537e-07, 0.0, -0.03)], [], [(64, 0, 1), (65, 33, 32), (64, 1, 2), (65, 34, 33), (64, 2, 3), (65, 35, 34), (64, 3, 4), (65, 36, 35), (64, 4, 5), (65, 37, 36), (64, 5, 6), (65, 38, 37), (64, 6, 7), (65, 39, 38), (64, 7, 8), (65, 40, 39), (64, 8, 9), (65, 41, 40), (64, 9, 10), (65, 42, 41), (64, 10, 11), (65, 43, 42), (64, 11, 12), (65, 44, 43), (64, 12, 13), (65, 45, 44), (64, 13, 14), (65, 46, 45), (64, 14, 15), (65, 47, 46), (64, 15, 16), (65, 48, 47), (64, 16, 17), (65, 49, 48), (64, 17, 18), (65, 50, 49), (64, 18, 19), (65, 51, 50), (64, 19, 20), (65, 52, 51), (64, 20, 21), (65, 53, 52), (64, 21, 22), (65, 54, 53), (64, 22, 23), (65, 55, 54), (64, 23, 24), (65, 56, 55), (64, 24, 25), (65, 57, 56), (64, 25, 26), (65, 58, 57), (64, 26, 27), (65, 59, 58), (64, 27, 28), (65, 60, 59), (64, 28, 29), (65, 61, 60), (64, 29, 30), (65, 62, 61), (64, 30, 31), (65, 63, 62), (31, 0, 64), (65, 32, 63), (0, 32, 33, 1), (1, 33, 34, 2), (2, 34, 35, 3), (3, 35, 36, 4), (4, 36, 37, 5), (5, 37, 38, 6), (6, 38, 39, 7), (7, 39, 40, 8), (8, 40, 41, 9), (9, 41, 42, 10), (10, 42, 43, 11), (11, 43, 44, 12), (12, 44, 45, 13), (13, 45, 46, 14), (14, 46, 47, 15), (15, 47, 48, 16), (16, 48, 49, 17), (17, 49, 50, 18), (18, 50, 51, 19), (19, 51, 52, 20), (20, 52, 53, 21), (21, 53, 54, 22), (22, 54, 55, 23), (23, 55, 56, 24), (24, 56, 57, 25), (25, 57, 58, 26), (26, 58, 59, 27), (27, 59, 60, 28), (28, 60, 61, 29), (29, 61, 62, 30), (30, 62, 63, 31), (32, 0, 31, 63)])
me_cylinder.materials.append(mat_wheel)
me_cylinder.use_remesh_preserve_volume = False
me_cylinder.use_remesh_preserve_attributes = False
me_cylinder.use_mirror_vertex_groups = False
me_cylinder.update()
me_plane_045 = bpy.data.meshes.new('Plane.045')
me_plane_045.from_pydata([(0.05, 0.3, -0.05), (0.05, 0.3, 0.05), (-0.05, -0.3, 0.05), (-0.05, -0.3, -0.05)], [], [(3, 0, 1, 2)])
me_plane_045.polygons.foreach_set('use_smooth', [True] * 1)
me_plane_045.materials.append(mat_maincolour4)
me_plane_045.use_remesh_preserve_volume = False
me_plane_045.use_remesh_preserve_attributes = False
me_plane_045.use_mirror_vertex_groups = False
me_plane_045.update()
me_plane_036 = bpy.data.meshes.new('Plane.036')
me_plane_036.from_pydata([(0.05, 0.3, -0.05), (0.05, 0.3, 0.05), (-0.05, -0.3, 0.05), (-0.05, -0.3, -0.05)], [], [(3, 0, 1, 2)])
me_plane_036.polygons.foreach_set('use_smooth', [True] * 1)
me_plane_036.materials.append(mat_maincolour4)
me_plane_036.use_remesh_preserve_volume = False
me_plane_036.use_remesh_preserve_attributes = False
me_plane_036.use_mirror_vertex_groups = False
me_plane_036.update()
me_plane_035 = bpy.data.meshes.new('Plane.035')
me_plane_035.from_pydata([(0.05, 0.3, -0.05), (0.05, 0.3, 0.05), (-0.05, -0.3, 0.05), (-0.05, -0.3, -0.05)], [], [(3, 0, 1, 2)])
me_plane_035.polygons.foreach_set('use_smooth', [True] * 1)
me_plane_035.materials.append(mat_maincolour4)
me_plane_035.use_remesh_preserve_volume = False
me_plane_035.use_remesh_preserve_attributes = False
me_plane_035.use_mirror_vertex_groups = False
me_plane_035.update()
me_plane_034 = bpy.data.meshes.new('Plane.034')
me_plane_034.from_pydata([(0.05, 0.3, -0.05), (0.05, 0.3, 0.05), (-0.05, -0.3, 0.05), (-0.05, -0.3, -0.05)], [], [(3, 0, 1, 2)])
me_plane_034.polygons.foreach_set('use_smooth', [True] * 1)
me_plane_034.materials.append(mat_maincolour4)
me_plane_034.use_remesh_preserve_volume = False
me_plane_034.use_remesh_preserve_attributes = False
me_plane_034.use_mirror_vertex_groups = False
me_plane_034.update()
me_plane_033 = bpy.data.meshes.new('Plane.033')
me_plane_033.from_pydata([(0.05, 0.3, -0.05), (0.05, 0.3, 0.05), (-0.05, -0.3, 0.05), (-0.05, -0.3, -0.05)], [], [(3, 0, 1, 2)])
me_plane_033.polygons.foreach_set('use_smooth', [True] * 1)
me_plane_033.materials.append(mat_maincolour4)
me_plane_033.use_remesh_preserve_volume = False
me_plane_033.use_remesh_preserve_attributes = False
me_plane_033.use_mirror_vertex_groups = False
me_plane_033.update()
me_plane_032 = bpy.data.meshes.new('Plane.032')
me_plane_032.from_pydata([(0.05, 0.3, -0.05), (0.05, 0.3, 0.05), (-0.05, -0.3, 0.05), (-0.05, -0.3, -0.05)], [], [(3, 0, 1, 2)])
me_plane_032.polygons.foreach_set('use_smooth', [True] * 1)
me_plane_032.materials.append(mat_maincolour4)
me_plane_032.use_remesh_preserve_volume = False
me_plane_032.use_remesh_preserve_attributes = False
me_plane_032.use_mirror_vertex_groups = False
me_plane_032.update()
me_plane_026 = bpy.data.meshes.new('Plane.026')
me_plane_026.from_pydata([(0.05, 0.3, -0.05), (0.05, 0.3, 0.05), (-0.05, -0.3, 0.05), (-0.05, -0.3, -0.05)], [], [(3, 0, 1, 2)])
me_plane_026.polygons.foreach_set('use_smooth', [True] * 1)
me_plane_026.materials.append(mat_maincolour4)
me_plane_026.use_remesh_preserve_volume = False
me_plane_026.use_remesh_preserve_attributes = False
me_plane_026.use_mirror_vertex_groups = False
me_plane_026.update()
me_plane_025 = bpy.data.meshes.new('Plane.025')
me_plane_025.from_pydata([(0.05, 0.3, -0.05), (0.05, 0.3, 0.05), (-0.05, -0.3, 0.05), (-0.05, -0.3, -0.05)], [], [(3, 0, 1, 2)])
me_plane_025.polygons.foreach_set('use_smooth', [True] * 1)
me_plane_025.materials.append(mat_maincolour4)
me_plane_025.use_remesh_preserve_volume = False
me_plane_025.use_remesh_preserve_attributes = False
me_plane_025.use_mirror_vertex_groups = False
me_plane_025.update()
me_plane_024 = bpy.data.meshes.new('Plane.024')
me_plane_024.from_pydata([(0.05, 0.3, -0.05), (0.05, 0.3, 0.05), (-0.05, -0.3, 0.05), (-0.05, -0.3, -0.05)], [], [(3, 0, 1, 2)])
me_plane_024.polygons.foreach_set('use_smooth', [True] * 1)
me_plane_024.materials.append(mat_maincolour4)
me_plane_024.use_remesh_preserve_volume = False
me_plane_024.use_remesh_preserve_attributes = False
me_plane_024.use_mirror_vertex_groups = False
me_plane_024.update()
me_plane_023 = bpy.data.meshes.new('Plane.023')
me_plane_023.from_pydata([(0.05, 0.3, -0.05), (0.05, 0.3, 0.05), (-0.05, -0.3, 0.05), (-0.05, -0.3, -0.05)], [], [(3, 0, 1, 2)])
me_plane_023.polygons.foreach_set('use_smooth', [True] * 1)
me_plane_023.materials.append(mat_maincolour4)
me_plane_023.use_remesh_preserve_volume = False
me_plane_023.use_remesh_preserve_attributes = False
me_plane_023.use_mirror_vertex_groups = False
me_plane_023.update()
me_plane_022 = bpy.data.meshes.new('Plane.022')
me_plane_022.from_pydata([(0.05, 0.3, -0.05), (0.05, 0.3, 0.05), (-0.05, -0.3, 0.05), (-0.05, -0.3, -0.05)], [], [(3, 0, 1, 2)])
me_plane_022.polygons.foreach_set('use_smooth', [True] * 1)
me_plane_022.materials.append(mat_maincolour4)
me_plane_022.use_remesh_preserve_volume = False
me_plane_022.use_remesh_preserve_attributes = False
me_plane_022.use_mirror_vertex_groups = False
me_plane_022.update()
me_plane_020 = bpy.data.meshes.new('Plane.020')
me_plane_020.from_pydata([(0.9, 0.3, -6.0), (-0.9, 0.3, -6.0), (-0.9, 0.3, -3.5), (0.9, 0.3, -3.5), (0.9, 0.3, 4.5), (-0.9, 0.3, 4.5), (-0.8, -0.3, 4.5), (0.8, -0.3, 4.5), (0.8, -0.3, -3.5), (-0.8, -0.3, -3.5), (0.9, 0.3, 6.0), (-0.9, 0.3, 6.0)], [], [(0, 3, 2, 1), (5, 6, 7, 4), (3, 8, 9, 2), (8, 7, 6, 9), (4, 10, 11, 5)])
me_plane_020.polygons.foreach_set('use_smooth', [True] * 5)
me_plane_020.materials.append(mat_underframe)
me_plane_020.use_remesh_preserve_volume = False
me_plane_020.use_remesh_preserve_attributes = False
me_plane_020.use_mirror_vertex_groups = False
me_plane_020.update()
me_plane_006 = bpy.data.meshes.new('Plane.006')
me_plane_006.from_pydata([(0.6, 0.08333, 0.05), (-0.6, 0.08333, 0.05), (0.2, 0.08333, 0.05), (-0.2, 0.08333, 0.05), (0.6, -0.08333, -0.05), (-0.6, -0.08333, -0.05), (0.2, -0.08333, -0.05), (-0.2, -0.08333, -0.05)], [], [(0, 4, 6, 2), (1, 5, 7, 3)])
me_plane_006.polygons.foreach_set('use_smooth', [True] * 2)
me_plane_006.materials.append(mat_maincolour2)
me_plane_006.use_remesh_preserve_volume = False
me_plane_006.use_remesh_preserve_attributes = False
me_plane_006.use_mirror_vertex_groups = False
me_plane_006.update()
me_plane_004 = bpy.data.meshes.new('Plane.004')
me_plane_004.from_pydata([(-0.97, 0.9, 6.0), (0.97, 0.9, 6.0), (-0.935, 1.05, 6.0), (-0.935, 1.05, -6.0), (0.935, 1.05, -6.0), (0.9, -0.7, 4.5), (-0.8, -1.3, 4.5), (0.8, -1.3, 4.5), (0.8, -1.3, -3.5), (-0.8, -1.3, -3.5), (-0.9, -0.7, -6.0), (-0.9, -0.7, -3.5), (0.9, -0.7, -3.5), (-0.9, -0.7, 4.5), (0.9, -0.7, 6.0), (-0.9, -0.7, 6.0), (0.95, -0.45, 6.0), (0.95, -0.45, 4.5), (0.95, -0.45, -3.5), (0.95, -0.45, -6.0), (-0.95, -0.45, 6.0), (-0.95, -0.45, 4.5), (-0.95, -0.45, -3.5), (-0.6, 1.3, 6.0), (0.6, 1.3, 6.0), (-0.9, 1.2, 6.0), (0.9, 1.2, -6.0), (0.9, 1.2, 6.0), (0.935, 1.05, 6.0), (1.0, 0.7, -6.0), (0.97, 0.9, -6.0), (-1.0, 0.7, 6.0), (1.0, 0.7, 6.0), (1.0, -8.345e-07, 6.0), (-1.0, -0.2, -6.0), (1.0, -1.192e-07, -6.0), (-1.0, -0.2, 6.0), (-0.95, -0.45, -6.0), (1.0, -0.2, 6.0), (-1.0, -5.96e-07, 6.0), (1.0, -0.2, -6.0), (0.9, -0.7, -6.0), (-1.0, 3.576e-07, -6.0), (-1.0, 0.7, -6.0), (-0.97, 0.9, -6.0), (-0.9, 1.2, -6.0), (0.6, 1.3, -6.0), (-0.6, 1.3, -6.0)], [], [(0, 2, 3, 44), (30, 4, 28, 1), (5, 7, 8, 12), (11, 9, 6, 13), (12, 41, 19, 18), (5, 12, 18, 17), (14, 5, 17, 16), (11, 22, 37, 10), (13, 21, 22, 11), (15, 20, 21, 13), (45, 25, 23, 47), (47, 23, 24, 46), (27, 26, 46, 24), (4, 26, 27, 28), (25, 45, 3, 2), (0, 44, 43, 31), (30, 1, 32, 29), (42, 39, 31, 43), (33, 35, 29, 32), (34, 36, 39, 42), (38, 40, 35, 33), (19, 40, 38, 16), (36, 34, 37, 20), (33, 39, 36, 38), (39, 33, 32, 31), (1, 0, 31, 32), (0, 1, 27, 25), (25, 27, 24, 23), (35, 40, 34, 42), (42, 43, 29, 35), (43, 44, 30, 29), (44, 45, 26, 30), (45, 47, 46, 26), (40, 19, 37, 34), (41, 10, 37, 19), (38, 36, 20, 16), (14, 16, 20, 15)])
me_plane_004.polygons.foreach_set('material_index', [2, 2, 1, 1, 3, 3, 3, 3, 3, 3, 4, 4, 4, 4, 4, 2, 2, 2, 2, 2, 2, 2, 2, 0, 0, 0, 0, 0, 0, 0, 0, 0, 0, 0, 0, 0, 0])
me_plane_004.materials.append(mat_endcoachcolour)
me_plane_004.materials.append(mat_underframe)
me_plane_004.materials.append(mat_maincolour3)
me_plane_004.materials.append(mat_maincolour1)
me_plane_004.materials.append(mat_roofcolour)
me_plane_004.use_remesh_preserve_volume = False
me_plane_004.use_remesh_preserve_attributes = False
me_plane_004.use_mirror_vertex_groups = False
me_plane_004.update()
me_plane_001 = bpy.data.meshes.new('Plane.001')
me_plane_001.from_pydata([(0.05, 0.3, -0.05), (0.05, 0.3, 0.05), (-0.05, -0.3, 0.05), (-0.05, -0.3, -0.05)], [], [(3, 0, 1, 2)])
me_plane_001.polygons.foreach_set('use_smooth', [True] * 1)
me_plane_001.materials.append(mat_maincolour4)
me_plane_001.use_remesh_preserve_volume = False
me_plane_001.use_remesh_preserve_attributes = False
me_plane_001.use_mirror_vertex_groups = False
me_plane_001.update()
me_cylinder_011 = bpy.data.meshes.new('Cylinder.011')
me_cylinder_011.from_pydata([(-0.28, -0.28, 0.03), (-0.3292, -0.22, 0.03), (-0.3658, -0.1515, 0.03), (-0.3884, -0.07725, 0.03), (-0.396, 0.0, 0.03), (-0.3884, 0.07725, 0.03), (-0.3658, 0.1515, 0.03), (-0.3292, 0.22, 0.03), (-0.28, 0.28, 0.03), (-0.22, 0.3292, 0.03), (-0.1515, 0.3658, 0.03), (-0.07725, 0.3884, 0.03), (-4.768e-07, 0.396, 0.03), (0.07725, 0.3884, 0.03), (0.1515, 0.3658, 0.03), (0.22, 0.3292, 0.03), (0.28, 0.28, 0.03), (0.3292, 0.22, 0.03), (0.3658, 0.1515, 0.03), (0.3884, 0.07725, 0.03), (0.396, 0.0, 0.03), (0.3884, -0.07725, 0.03), (0.3658, -0.1515, 0.03), (0.3292, -0.22, 0.03), (0.28, -0.28, 0.03), (0.22, -0.3292, 0.03), (0.1515, -0.3658, 0.03), (0.07725, -0.3884, 0.03), (-4.768e-07, -0.396, 0.03), (-0.07725, -0.3884, 0.03), (-0.1515, -0.3658, 0.03), (-0.22, -0.3292, 0.03), (-0.28, -0.28, -0.03), (-0.3292, -0.22, -0.03), (-0.3658, -0.1515, -0.03), (-0.3884, -0.07725, -0.03), (-0.396, 9.537e-07, -0.03), (-0.3884, 0.07725, -0.03), (-0.3658, 0.1515, -0.03), (-0.3292, 0.22, -0.03), (-0.28, 0.28, -0.03), (-0.22, 0.3292, -0.03), (-0.1515, 0.3658, -0.03), (-0.07725, 0.3884, -0.03), (-4.768e-07, 0.396, -0.03), (0.07725, 0.3884, -0.03), (0.1515, 0.3658, -0.03), (0.22, 0.3292, -0.03), (0.28, 0.28, -0.03), (0.3292, 0.22, -0.03), (0.3658, 0.1515, -0.03), (0.3884, 0.07725, -0.03), (0.396, 1.907e-06, -0.03), (0.3884, -0.07725, -0.03), (0.3658, -0.1515, -0.03), (0.3292, -0.22, -0.03), (0.28, -0.28, -0.03), (0.22, -0.3292, -0.03), (0.1515, -0.3658, -0.03), (0.07725, -0.3884, -0.03), (3.338e-06, -0.396, -0.03), (-0.07725, -0.3884, -0.03), (-0.1515, -0.3658, -0.03), (-0.22, -0.3292, -0.03), (-4.768e-07, 0.0, 0.03), (-4.768e-07, 0.0, -0.03)], [], [(64, 0, 1), (65, 33, 32), (64, 1, 2), (65, 34, 33), (64, 2, 3), (65, 35, 34), (64, 3, 4), (65, 36, 35), (64, 4, 5), (65, 37, 36), (64, 5, 6), (65, 38, 37), (64, 6, 7), (65, 39, 38), (64, 7, 8), (65, 40, 39), (64, 8, 9), (65, 41, 40), (64, 9, 10), (65, 42, 41), (64, 10, 11), (65, 43, 42), (64, 11, 12), (65, 44, 43), (64, 12, 13), (65, 45, 44), (64, 13, 14), (65, 46, 45), (64, 14, 15), (65, 47, 46), (64, 15, 16), (65, 48, 47), (64, 16, 17), (65, 49, 48), (64, 17, 18), (65, 50, 49), (64, 18, 19), (65, 51, 50), (64, 19, 20), (65, 52, 51), (64, 20, 21), (65, 53, 52), (64, 21, 22), (65, 54, 53), (64, 22, 23), (65, 55, 54), (64, 23, 24), (65, 56, 55), (64, 24, 25), (65, 57, 56), (64, 25, 26), (65, 58, 57), (64, 26, 27), (65, 59, 58), (64, 27, 28), (65, 60, 59), (64, 28, 29), (65, 61, 60), (64, 29, 30), (65, 62, 61), (64, 30, 31), (65, 63, 62), (31, 0, 64), (65, 32, 63), (0, 32, 33, 1), (1, 33, 34, 2), (2, 34, 35, 3), (3, 35, 36, 4), (4, 36, 37, 5), (5, 37, 38, 6), (6, 38, 39, 7), (7, 39, 40, 8), (8, 40, 41, 9), (9, 41, 42, 10), (10, 42, 43, 11), (11, 43, 44, 12), (12, 44, 45, 13), (13, 45, 46, 14), (14, 46, 47, 15), (15, 47, 48, 16), (16, 48, 49, 17), (17, 49, 50, 18), (18, 50, 51, 19), (19, 51, 52, 20), (20, 52, 53, 21), (21, 53, 54, 22), (22, 54, 55, 23), (23, 55, 56, 24), (24, 56, 57, 25), (25, 57, 58, 26), (26, 58, 59, 27), (27, 59, 60, 28), (28, 60, 61, 29), (29, 61, 62, 30), (30, 62, 63, 31), (32, 0, 31, 63)])
me_cylinder_011.materials.append(mat_wheel)
me_cylinder_011.use_remesh_preserve_volume = False
me_cylinder_011.use_remesh_preserve_attributes = False
me_cylinder_011.use_mirror_vertex_groups = False
me_cylinder_011.update()
me_cylinder_010 = bpy.data.meshes.new('Cylinder.010')
me_cylinder_010.from_pydata([(-0.28, -0.28, 0.03), (-0.3292, -0.22, 0.03), (-0.3658, -0.1515, 0.03), (-0.3884, -0.07725, 0.03), (-0.396, 0.0, 0.03), (-0.3884, 0.07725, 0.03), (-0.3658, 0.1515, 0.03), (-0.3292, 0.22, 0.03), (-0.28, 0.28, 0.03), (-0.22, 0.3292, 0.03), (-0.1515, 0.3658, 0.03), (-0.07725, 0.3884, 0.03), (-4.768e-07, 0.396, 0.03), (0.07725, 0.3884, 0.03), (0.1515, 0.3658, 0.03), (0.22, 0.3292, 0.03), (0.28, 0.28, 0.03), (0.3292, 0.22, 0.03), (0.3658, 0.1515, 0.03), (0.3884, 0.07725, 0.03), (0.396, -9.537e-07, 0.03), (0.3884, -0.07725, 0.03), (0.3658, -0.1515, 0.03), (0.3292, -0.22, 0.03), (0.28, -0.28, 0.03), (0.22, -0.3292, 0.03), (0.1515, -0.3658, 0.03), (0.07725, -0.3884, 0.03), (-4.768e-07, -0.396, 0.03), (-0.07725, -0.3884, 0.03), (-0.1515, -0.3658, 0.03), (-0.22, -0.3292, 0.03), (-0.28, -0.28, -0.03), (-0.3292, -0.22, -0.03), (-0.3658, -0.1515, -0.03), (-0.3884, -0.07725, -0.03), (-0.396, 9.537e-07, -0.03), (-0.3884, 0.07725, -0.03), (-0.3658, 0.1515, -0.03), (-0.3292, 0.22, -0.03), (-0.28, 0.28, -0.03), (-0.22, 0.3292, -0.03), (-0.1515, 0.3658, -0.03), (-0.07725, 0.3884, -0.03), (-4.768e-07, 0.396, -0.03), (0.07725, 0.3884, -0.03), (0.1515, 0.3658, -0.03), (0.22, 0.3292, -0.03), (0.28, 0.28, -0.03), (0.3292, 0.22, -0.03), (0.3658, 0.1515, -0.03), (0.3884, 0.07725, -0.03), (0.396, 9.537e-07, -0.03), (0.3884, -0.07725, -0.03), (0.3658, -0.1515, -0.03), (0.3292, -0.22, -0.03), (0.28, -0.28, -0.03), (0.22, -0.3292, -0.03), (0.1515, -0.3658, -0.03), (0.07725, -0.3884, -0.03), (3.338e-06, -0.396, -0.03), (-0.07725, -0.3884, -0.03), (-0.1515, -0.3658, -0.03), (-0.22, -0.3292, -0.03), (-4.768e-07, 0.0, 0.03), (-4.768e-07, 0.0, -0.03)], [], [(64, 0, 1), (65, 33, 32), (64, 1, 2), (65, 34, 33), (64, 2, 3), (65, 35, 34), (64, 3, 4), (65, 36, 35), (64, 4, 5), (65, 37, 36), (64, 5, 6), (65, 38, 37), (64, 6, 7), (65, 39, 38), (64, 7, 8), (65, 40, 39), (64, 8, 9), (65, 41, 40), (64, 9, 10), (65, 42, 41), (64, 10, 11), (65, 43, 42), (64, 11, 12), (65, 44, 43), (64, 12, 13), (65, 45, 44), (64, 13, 14), (65, 46, 45), (64, 14, 15), (65, 47, 46), (64, 15, 16), (65, 48, 47), (64, 16, 17), (65, 49, 48), (64, 17, 18), (65, 50, 49), (64, 18, 19), (65, 51, 50), (64, 19, 20), (65, 52, 51), (64, 20, 21), (65, 53, 52), (64, 21, 22), (65, 54, 53), (64, 22, 23), (65, 55, 54), (64, 23, 24), (65, 56, 55), (64, 24, 25), (65, 57, 56), (64, 25, 26), (65, 58, 57), (64, 26, 27), (65, 59, 58), (64, 27, 28), (65, 60, 59), (64, 28, 29), (65, 61, 60), (64, 29, 30), (65, 62, 61), (64, 30, 31), (65, 63, 62), (31, 0, 64), (65, 32, 63), (0, 32, 33, 1), (1, 33, 34, 2), (2, 34, 35, 3), (3, 35, 36, 4), (4, 36, 37, 5), (5, 37, 38, 6), (6, 38, 39, 7), (7, 39, 40, 8), (8, 40, 41, 9), (9, 41, 42, 10), (10, 42, 43, 11), (11, 43, 44, 12), (12, 44, 45, 13), (13, 45, 46, 14), (14, 46, 47, 15), (15, 47, 48, 16), (16, 48, 49, 17), (17, 49, 50, 18), (18, 50, 51, 19), (19, 51, 52, 20), (20, 52, 53, 21), (21, 53, 54, 22), (22, 54, 55, 23), (23, 55, 56, 24), (24, 56, 57, 25), (25, 57, 58, 26), (26, 58, 59, 27), (27, 59, 60, 28), (28, 60, 61, 29), (29, 61, 62, 30), (30, 62, 63, 31), (32, 0, 31, 63)])
me_cylinder_010.materials.append(mat_wheel)
me_cylinder_010.use_remesh_preserve_volume = False
me_cylinder_010.use_remesh_preserve_attributes = False
me_cylinder_010.use_mirror_vertex_groups = False
me_cylinder_010.update()
me_cube_044 = bpy.data.meshes.new('Cube.044')
me_cube_044.from_pydata([(0.4, 0.15, -1.15), (0.4, -0.15, -1.15), (-0.4, -0.15, -1.15), (-0.4, 0.15, -1.15), (0.4, 0.15, 1.15), (0.4, -0.15, 1.15), (-0.4, -0.15, 1.15), (-0.4, 0.15, 1.15)], [], [(0, 1, 2, 3), (4, 7, 6, 5), (0, 4, 5, 1), (1, 5, 6, 2), (2, 6, 7, 3), (4, 0, 3, 7)])
me_cube_044.materials.append(mat_wheel)
me_cube_044.use_remesh_preserve_volume = False
me_cube_044.use_remesh_preserve_attributes = False
me_cube_044.use_mirror_vertex_groups = False
me_cube_044.update()
me_tube_001 = bpy.data.meshes.new('Tube.001')
me_tube_001.from_pydata([(0.1595, 0.1595, -0.1595), (0.1876, 0.1253, -0.1595), (0.2084, 0.08633, -0.1595), (0.2213, 0.04401, -0.1595), (0.2256, -9.537e-07, -0.1595), (0.2213, -0.04401, -0.1595), (0.2084, -0.08633, -0.1595), (0.1876, -0.1253, -0.1595), (0.1595, -0.1595, -0.1595), (0.1253, -0.1876, -0.1595), (0.08633, -0.2084, -0.1595), (0.04401, -0.2213, -0.1595), (-3.725e-09, -0.2256, -0.1595), (-0.04401, -0.2213, -0.1595), (-0.08633, -0.2084, -0.1595), (-0.1253, -0.1876, -0.1595), (-0.1595, -0.1595, -0.1595), (-0.1876, -0.1253, -0.1595), (-0.2084, -0.08633, -0.1595), (-0.2213, -0.04401, -0.1595), (-0.2256, 9.537e-07, -0.1595), (-0.2213, 0.04401, -0.1595), (-0.2084, 0.08633, -0.1595), (-0.1876, 0.1253, -0.1595), (-0.1595, 0.1595, -0.1595), (-0.1253, 0.1876, -0.1595), (-0.08633, 0.2084, -0.1595), (-0.04401, 0.2213, -0.1595), (9.499e-07, 0.2256, -0.1595), (0.04401, 0.2213, -0.1595), (0.08633, 0.2084, -0.1595), (0.1253, 0.1876, -0.1595), (0.1595, 0.1595, 0.1595), (0.1876, 0.1253, 0.1595), (0.2084, 0.08633, 0.1595), (0.2213, 0.04401, 0.1595), (0.2256, -9.537e-07, 0.1595), (0.2213, -0.04401, 0.1595), (0.2084, -0.08634, 0.1595), (0.1876, -0.1253, 0.1595), (0.1595, -0.1595, 0.1595), (0.1253, -0.1876, 0.1595), (0.08633, -0.2084, 0.1595), (0.04401, -0.2213, 0.1595), (-3.725e-09, -0.2256, 0.1595), (-0.04401, -0.2213, 0.1595), (-0.08633, -0.2084, 0.1595), (-0.1253, -0.1876, 0.1595), (-0.1595, -0.1595, 0.1595), (-0.1876, -0.1253, 0.1595), (-0.2084, -0.08634, 0.1595), (-0.2213, -0.04401, 0.1595), (-0.2256, -9.537e-07, 0.1595), (-0.2213, 0.04401, 0.1595), (-0.2084, 0.08633, 0.1595), (-0.1876, 0.1253, 0.1595), (-0.1595, 0.1595, 0.1595), (-0.1253, 0.1876, 0.1595), (-0.08634, 0.2084, 0.1595), (-0.04401, 0.2213, 0.1595), (-1.911e-06, 0.2256, 0.1595), (0.04401, 0.2213, 0.1595), (0.08633, 0.2084, 0.1595), (0.1253, 0.1876, 0.1595)], [], [(0, 32, 33, 1), (1, 33, 34, 2), (2, 34, 35, 3), (3, 35, 36, 4), (4, 36, 37, 5), (5, 37, 38, 6), (6, 38, 39, 7), (7, 39, 40, 8), (8, 40, 41, 9), (9, 41, 42, 10), (10, 42, 43, 11), (11, 43, 44, 12), (12, 44, 45, 13), (13, 45, 46, 14), (14, 46, 47, 15), (15, 47, 48, 16), (16, 48, 49, 17), (17, 49, 50, 18), (18, 50, 51, 19), (19, 51, 52, 20), (20, 52, 53, 21), (21, 53, 54, 22), (22, 54, 55, 23), (23, 55, 56, 24), (24, 56, 57, 25), (25, 57, 58, 26), (26, 58, 59, 27), (27, 59, 60, 28), (28, 60, 61, 29), (29, 61, 62, 30), (30, 62, 63, 31), (32, 0, 31, 63)])
me_tube_001.materials.append(mat_underframe)
me_tube_001.use_remesh_preserve_volume = False
me_tube_001.use_remesh_preserve_attributes = False
me_tube_001.use_mirror_vertex_groups = False
me_tube_001.update()
me_sphere_001 = bpy.data.meshes.new('Sphere.001')
me_sphere_001.from_pydata([(-1.333e-06, 1.25e-06, 31.62), (-22.88, 16.62, 14.14), (8.74, 26.9, 14.14), (28.28, 4.856e-07, 14.14), (-8.74, 26.9, -14.14), (22.88, 16.62, -14.14), (-28.28, -7.508e-07, -14.14), (1.432e-06, -1.515e-06, -31.62), (-13.45, 9.772, 26.9), (5.137, 15.81, 26.9), (-8.313, 25.58, 16.63), (-26.9, 5.941e-07, 16.63), (16.63, 1.043e-06, 26.9), (21.76, 15.81, 16.63), (-30.08, 9.772, -1.941e-06), (-18.59, 25.58, -2.13e-06), (4.973e-08, 31.62, -1.581e-06), (18.59, 25.58, -5.047e-07), (30.08, 9.772, 6.886e-07), (-21.76, 15.81, -16.63), (8.313, 25.58, -16.63), (26.9, -8.593e-07, -16.63), (-16.63, -1.308e-06, -26.9), (-5.137, 15.81, -26.9), (13.45, 9.772, -26.9), (-24.33, 17.68, -2.035e-06), (-20.73, 21.1, 7.071), (-21.46, 21.63, -2.082e-06), (-19.66, 23.34, 3.536), (-22.53, 19.39, 3.536), (-22.9, 19.65, -2.059e-06), (-20.02, 23.61, -2.106e-06), (-20.2, 22.22, 5.303), (-19.12, 24.46, 1.768), (-21.63, 20.25, 5.303), (-23.43, 18.53, 1.768), (-20.56, 22.49, 1.768), (-21.1, 21.37, 3.536), (-22.0, 20.51, 1.768), (-22.18, 20.64, -2.071e-06), (-20.74, 22.62, -2.094e-06), (-19.93, 22.78, 4.419), (-19.39, 23.9, 2.652), (-22.08, 19.82, 4.419), (-22.98, 18.96, 2.652), (-21.01, 22.06, 0.8839), (-20.11, 22.92, 2.652), (-21.82, 20.38, 3.536), (-20.38, 22.36, 3.536), (-21.73, 21.07, 0.8839), (-22.26, 19.95, 2.652), (-20.29, 23.05, 0.8839), (-19.57, 24.04, 0.8839), (-19.84, 23.48, 1.768), (-20.83, 21.93, 2.652), (-21.55, 20.94, 2.652), (-21.28, 21.5, 1.768), (-23.16, 19.09, 0.8839), (-22.45, 20.08, 0.8839), (-22.71, 19.52, 1.768), (-21.37, 20.81, 4.419), (-20.65, 21.8, 4.419), (-20.92, 21.24, 5.303), (-6.725, 4.886, 29.26), (-18.17, 13.2, 20.52), (2.569, 7.906, 29.26), (6.939, 21.36, 20.52), (0.2137, 26.24, 15.38), (-15.6, 21.1, 15.38), (-24.89, 8.312, 15.38), (-29.18, 4.886, -7.071), (-26.48, 13.2, 7.071), (-13.66, 26.24, -7.071), (4.37, 29.26, 7.071), (-4.37, 29.26, -7.071), (13.66, 26.24, 7.071), (20.73, 21.1, -7.071), (-25.02, 7.906, -15.38), (-15.25, 21.36, -15.38), (-0.2137, 26.24, -15.38), (15.6, 21.1, -15.38), (-22.45, -1.03e-06, -20.52), (-8.313, -1.412e-06, -29.26), (-6.939, 21.36, -20.52), (-2.569, 7.906, -29.26), (18.17, 13.2, -20.52), (6.725, 4.886, -29.26), (-10.88, 17.68, 21.76), (-4.156, 12.79, 26.9), (-1.588, 20.7, 21.76), (-20.17, 4.886, 21.76), (-28.49, 4.886, 8.313), (-4.156, 28.6, 8.313), (-13.45, 25.58, 8.313), (-9.294, 28.6, -1.855e-06), (-25.92, 12.79, -8.313), (-20.17, 20.7, -8.313), (4.156, 28.6, -8.313), (9.294, 28.6, -1.043e-06), (13.45, 25.58, -8.313), (-13.45, 15.81, -21.76), (-19.19, 7.906, -21.76), (-10.88, 7.906, -26.9), (10.88, 17.68, -21.76), (1.588, 20.7, -21.76), (4.156, 12.79, -26.9), (-19.08, 24.81, 0.4419)], [], [(9, 13, 12), (3, 12, 13), (18, 3, 13), (13, 17, 18), (21, 18, 5), (30, 25, 19), (26, 32, 10), (25, 35, 1), (34, 26, 1), (31, 40, 19), (40, 27, 19), (27, 39, 19), (39, 30, 19), (32, 41, 10), (41, 28, 10), (28, 42, 10), (42, 33, 10), (51, 36, 45), (45, 40, 51), (31, 51, 40), (40, 45, 27), (51, 31, 52), (52, 53, 51), (36, 51, 53), (53, 52, 33), (42, 28, 46), (46, 53, 42), (33, 42, 53), (53, 46, 36), (54, 36, 46), (46, 48, 54), (37, 54, 48), (48, 46, 28), (54, 37, 55), (55, 56, 54), (36, 54, 56), (56, 55, 38), (49, 27, 45), (45, 56, 49), (38, 49, 56), (56, 45, 36), (50, 38, 55), (55, 47, 50), (29, 50, 47), (47, 55, 37), (30, 57, 25), (57, 35, 25), (57, 30, 58), (58, 59, 57), (35, 57, 59), (59, 58, 38), (50, 29, 44), (44, 59, 50), (38, 50, 59), (59, 44, 35), (49, 38, 58), (58, 39, 49), (27, 49, 39), (39, 58, 30), (60, 34, 43), (43, 47, 60), (37, 60, 47), (47, 43, 29), (60, 37, 61), (61, 62, 60), (34, 60, 62), (62, 61, 32), (34, 62, 26), (62, 32, 26), (41, 32, 61), (61, 48, 41), (28, 41, 48), (48, 61, 37), (35, 44, 1), (44, 29, 1), (29, 43, 1), (43, 34, 1), (68, 10, 87), (87, 64, 68), (1, 68, 64), (64, 87, 8), (88, 8, 87), (87, 89, 88), (9, 88, 89), (89, 87, 10), (67, 2, 66), (66, 89, 67), (10, 67, 89), (89, 66, 9), (88, 9, 65), (65, 63, 88), (8, 88, 63), (65, 0, 63), (90, 11, 69), (69, 64, 90), (8, 90, 64), (64, 69, 1), (9, 66, 13), (66, 2, 13), (0, 65, 12), (65, 9, 12), (91, 14, 71), (71, 69, 91), (11, 91, 69), (69, 71, 1), (92, 16, 73), (73, 67, 92), (10, 92, 67), (67, 73, 2), (92, 10, 93), (93, 94, 92), (16, 92, 94), (94, 93, 15), (72, 4, 74), (74, 94, 72), (15, 72, 94), (94, 74, 16), (17, 76, 18), (76, 5, 18), (2, 75, 13), (75, 17, 13), (77, 19, 95), (95, 70, 77), (6, 77, 70), (70, 95, 14), (78, 4, 72), (72, 96, 78), (19, 78, 96), (96, 72, 15), (79, 20, 97), (97, 74, 79), (4, 79, 74), (74, 97, 16), (98, 16, 97), (97, 99, 98), (17, 98, 99), (99, 97, 20), (80, 5, 76), (76, 99, 80), (20, 80, 99), (99, 76, 17), (98, 17, 75), (75, 73, 98), (16, 98, 73), (73, 75, 2), (100, 23, 83), (83, 78, 100), (19, 100, 78), (78, 83, 4), (100, 19, 101), (101, 102, 100), (23, 100, 102), (102, 101, 22), (82, 7, 84), (84, 102, 82), (22, 82, 102), (102, 84, 23), (81, 22, 101), (101, 77, 81), (6, 81, 77), (77, 101, 19), (103, 24, 85), (85, 80, 103), (20, 103, 80), (80, 85, 5), (103, 20, 104), (104, 105, 103), (24, 103, 105), (105, 104, 23), (84, 7, 86), (86, 105, 84), (23, 84, 105), (105, 86, 24), (83, 23, 104), (104, 79, 83), (4, 83, 79), (79, 104, 20), (5, 85, 21), (85, 24, 21), (14, 95, 25), (95, 19, 25), (1, 71, 25), (71, 14, 25), (10, 68, 26), (68, 1, 26), (19, 96, 31), (96, 15, 31), (15, 93, 33), (93, 10, 33), (52, 106, 33), (106, 15, 33), (15, 106, 31), (106, 52, 31)])
me_sphere_001.use_remesh_preserve_volume = False
me_sphere_001.use_remesh_preserve_attributes = False
me_sphere_001.use_mirror_vertex_groups = False
me_sphere_001.update()

# ---- objects
ob_cube_005 = bpy.data.objects.new('Cube.005', me_cube_005)
ob_plane_026 = bpy.data.objects.new('Plane.026', me_plane_059)
ob_cylinder_002 = bpy.data.objects.new('Cylinder.002', me_cylinder_002)
ob_cylinder_001 = bpy.data.objects.new('Cylinder.001', me_cylinder_001)
ob_cube_004 = bpy.data.objects.new('Cube.004', me_cube_004)
ob_cube_003 = bpy.data.objects.new('Cube.003', me_cube_003)
ob_plane_009 = bpy.data.objects.new('Plane.009', me_plane_011)
ob_plane_008 = bpy.data.objects.new('Plane.008', me_plane_010)
ob_cube_002 = bpy.data.objects.new('Cube.002', me_cube_002)
ob_cube_001 = bpy.data.objects.new('Cube.001', me_cube_001)
ob_plane_048 = bpy.data.objects.new('Plane.048', me_plane_048)
ob_plane_047 = bpy.data.objects.new('Plane.047', me_plane_047)
ob_plane_046 = bpy.data.objects.new('Plane.046', me_plane_012)
ob_plane_045 = bpy.data.objects.new('Plane.045', me_plane_008)
ob_tube = bpy.data.objects.new('Tube', me_tube)
ob_cube = bpy.data.objects.new('Cube', me_cube)
ob_cylinder_003 = bpy.data.objects.new('Cylinder.003', me_cylinder_003)
ob_cylinder = bpy.data.objects.new('Cylinder', me_cylinder)
ob_plane_043 = bpy.data.objects.new('Plane.043', me_plane_045)
ob_plane_034 = bpy.data.objects.new('Plane.034', me_plane_036)
ob_plane_033 = bpy.data.objects.new('Plane.033', me_plane_035)
ob_plane_032 = bpy.data.objects.new('Plane.032', me_plane_034)
ob_plane_031 = bpy.data.objects.new('Plane.031', me_plane_033)
ob_plane_030 = bpy.data.objects.new('Plane.030', me_plane_032)
ob_plane_024 = bpy.data.objects.new('Plane.024', me_plane_026)
ob_plane_023 = bpy.data.objects.new('Plane.023', me_plane_025)
ob_plane_022 = bpy.data.objects.new('Plane.022', me_plane_024)
ob_plane_021 = bpy.data.objects.new('Plane.021', me_plane_023)
ob_plane_020 = bpy.data.objects.new('Plane.020', me_plane_022)
ob_plane_018 = bpy.data.objects.new('Plane.018', me_plane_020)
ob_plane_010 = bpy.data.objects.new('Plane.010', me_plane_006)
ob_plane_002 = bpy.data.objects.new('Plane.002', me_plane_004)
ob_plane_001 = bpy.data.objects.new('Plane.001', me_plane_001)
ob_cylinder_010 = bpy.data.objects.new('Cylinder.010', me_cylinder_011)
ob_cylinder_009 = bpy.data.objects.new('Cylinder.009', me_cylinder_010)
ob_cube_043 = bpy.data.objects.new('Cube.043', me_cube_044)
ob_tube_001 = bpy.data.objects.new('Tube.001', me_tube_001)
ob_camera = bpy.data.objects.new('Camera', cam_camera_000)
ob_sphere = bpy.data.objects.new('Sphere', me_sphere_001)
ob_lamp_001 = bpy.data.objects.new('Lamp.001', light_lamp_001)

# ---- transforms, parenting, visibility, modifiers, constraints
ob_cube_005.location = (-0.5, -2.565, 2.599)
ob_cube_005.rotation_euler = (1.571, -0.0, -1.571)
ob_cube_005.scale = (1.025, 1.0, 1.0)
ob_cube_005.lock_rotations_4d = False
ob_cube_005.empty_display_type = 'ARROWS'
ob_cube_005.color = (0.0, 0.0, 0.0, 1.0)
ob_cube_005.lineart.crease_threshold = 0.0
ob_plane_026.location = (-1.683e-06, -2.77, 1.599)
ob_plane_026.rotation_euler = (1.571, -0.0, -3.142)
ob_plane_026.scale = (1.0, 1.0, 1.025)
ob_plane_026.lock_rotations_4d = False
ob_plane_026.empty_display_type = 'ARROWS'
ob_plane_026.color = (0.0, 0.0, 0.0, 1.0)
ob_plane_026.lineart.crease_threshold = 0.0
ob_cylinder_002.location = (0.7688, -3.516, 0.4001)
ob_cylinder_002.rotation_euler = (1.571, 1.51e-07, -1.571)
ob_cylinder_002.scale = (1.025, 1.0, 1.0)
ob_cylinder_002.lock_rotations_4d = False
ob_cylinder_002.empty_display_type = 'ARROWS'
ob_cylinder_002.color = (0.0, 0.0, 0.0, 1.0)
ob_cylinder_002.lineart.crease_threshold = 0.0
ob_cylinder_001.location = (-0.7742, -3.516, 0.3965)
ob_cylinder_001.rotation_euler = (1.571, 1.51e-07, -1.571)
ob_cylinder_001.scale = (1.025, 1.0, 1.0)
ob_cylinder_001.lock_rotations_4d = False
ob_cylinder_001.empty_display_type = 'ARROWS'
ob_cylinder_001.color = (0.0, 0.0, 0.0, 1.0)
ob_cylinder_001.lineart.crease_threshold = 0.0
ob_cube_004.location = (0.5, -2.565, 2.599)
ob_cube_004.rotation_euler = (1.571, -0.0, -1.571)
ob_cube_004.scale = (1.025, 1.0, 1.0)
ob_cube_004.lock_rotations_4d = False
ob_cube_004.empty_display_type = 'ARROWS'
ob_cube_004.color = (0.0, 0.0, 0.0, 1.0)
ob_cube_004.lineart.crease_threshold = 0.0
ob_cube_003.location = (9.549e-07, 7.89, 2.674)
ob_cube_003.rotation_euler = (1.571, -0.0, -1.571)
ob_cube_003.scale = (1.025, 1.0, 1.0)
ob_cube_003.lock_rotations_4d = False
ob_cube_003.empty_display_type = 'ARROWS'
ob_cube_003.color = (0.0, 0.0, 0.0, 1.0)
ob_cube_003.lineart.crease_threshold = 0.0
ob_plane_009.location = (-3.709e-06, 7.019, 1.724)
ob_plane_009.rotation_euler = (1.571, -0.0, -3.142)
ob_plane_009.scale = (1.0, 1.0, 1.025)
ob_plane_009.lock_rotations_4d = False
ob_plane_009.empty_display_type = 'ARROWS'
ob_plane_009.color = (0.0, 0.0, 0.0, 1.0)
ob_plane_009.lineart.crease_threshold = 0.0
ob_plane_008.location = (-3.753e-06, 6.506, 1.724)
ob_plane_008.rotation_euler = (1.571, -0.0, -3.142)
ob_plane_008.scale = (1.0, 1.0, 1.025)
ob_plane_008.lock_rotations_4d = False
ob_plane_008.empty_display_type = 'ARROWS'
ob_plane_008.color = (0.0, 0.0, 0.0, 1.0)
ob_plane_008.lineart.crease_threshold = 0.0
ob_cube_002.location = (-4.272e-08, -4.154, 1.474)
ob_cube_002.rotation_euler = (1.571, -0.0, -1.571)
ob_cube_002.scale = (1.025, 1.0, 1.0)
ob_cube_002.lock_rotations_4d = False
ob_cube_002.empty_display_type = 'ARROWS'
ob_cube_002.color = (0.0, 0.0, 0.0, 1.0)
ob_cube_002.lineart.crease_threshold = 0.0
ob_cube_001.location = (1.031e-06, 8.454, 1.474)
ob_cube_001.rotation_euler = (1.571, -0.0, -1.571)
ob_cube_001.scale = (1.025, 1.0, 1.0)
ob_cube_001.lock_rotations_4d = False
ob_cube_001.empty_display_type = 'ARROWS'
ob_cube_001.color = (0.0, 0.0, 0.0, 1.0)
ob_cube_001.lineart.crease_threshold = 0.0
ob_plane_048.location = (0.8508, 6.199, 0.3738)
ob_plane_048.rotation_euler = (1.571, -0.0, -3.142)
ob_plane_048.scale = (-1.0, 1.0, 1.025)
ob_plane_048.lock_rotations_4d = False
ob_plane_048.empty_display_type = 'ARROWS'
ob_plane_048.color = (0.0, 0.0, 0.0, 1.0)
ob_plane_048.lineart.crease_threshold = 0.0
ob_plane_047.location = (-0.8508, 6.199, 0.3738)
ob_plane_047.rotation_euler = (1.571, -0.0, -3.142)
ob_plane_047.scale = (1.0, 1.0, 1.025)
ob_plane_047.lock_rotations_4d = False
ob_plane_047.empty_display_type = 'ARROWS'
ob_plane_047.color = (0.0, 0.0, 0.0, 1.0)
ob_plane_047.lineart.crease_threshold = 0.0
ob_plane_046.location = (-0.8508, 5.174, 0.3738)
ob_plane_046.rotation_euler = (1.571, -0.0, -3.142)
ob_plane_046.scale = (1.0, 1.0, 1.025)
ob_plane_046.lock_rotations_4d = False
ob_plane_046.empty_display_type = 'ARROWS'
ob_plane_046.color = (0.0, 0.0, 0.0, 1.0)
ob_plane_046.lineart.crease_threshold = 0.0
ob_plane_045.location = (0.8508, 5.174, 0.3738)
ob_plane_045.rotation_euler = (1.571, -0.0, -3.142)
ob_plane_045.scale = (-1.0, 1.0, 1.025)
ob_plane_045.lock_rotations_4d = False
ob_plane_045.empty_display_type = 'ARROWS'
ob_plane_045.color = (0.0, 0.0, 0.0, 1.0)
ob_plane_045.lineart.crease_threshold = 0.0
ob_tube.location = (-0.03153, 8.302, 0.667)
ob_tube.rotation_euler = (1.49e-08, -1.49e-08, -15.71)
ob_tube.scale = (1.0, 1.025, 1.0)
ob_tube.lock_rotations_4d = False
ob_tube.empty_display_type = 'ARROWS'
ob_tube.color = (0.0, 0.0, 0.0, 1.0)
ob_tube.lineart.crease_threshold = 0.0
ob_cube.location = (0.0, 7.592, 0.376)
ob_cube.rotation_euler = (1.571, -1.49e-08, -15.71)
ob_cube.scale = (1.5, 1.0, 1.025)
ob_cube.lock_rotations_4d = False
ob_cube.empty_display_type = 'ARROWS'
ob_cube.color = (0.0, 0.0, 0.0, 1.0)
ob_cube.lineart.crease_threshold = 0.0
ob_cylinder_003.location = (0.7688, 7.247, 0.4001)
ob_cylinder_003.rotation_euler = (1.571, 1.51e-07, -1.571)
ob_cylinder_003.scale = (1.025, 1.0, 1.0)
ob_cylinder_003.lock_rotations_4d = False
ob_cylinder_003.empty_display_type = 'ARROWS'
ob_cylinder_003.color = (0.0, 0.0, 0.0, 1.0)
ob_cylinder_003.lineart.crease_threshold = 0.0
ob_cylinder.location = (-0.7742, 7.247, 0.3965)
ob_cylinder.rotation_euler = (1.571, 1.51e-07, -1.571)
ob_cylinder.scale = (1.025, 1.0, 1.0)
ob_cylinder.lock_rotations_4d = False
ob_cylinder.empty_display_type = 'ARROWS'
ob_cylinder.color = (0.0, 0.0, 0.0, 1.0)
ob_cylinder.lineart.crease_threshold = 0.0
ob_plane_043.location = (0.8508, 4.149, 0.3738)
ob_plane_043.rotation_euler = (1.571, -0.0, -3.142)
ob_plane_043.scale = (-1.0, 1.0, 1.025)
ob_plane_043.lock_rotations_4d = False
ob_plane_043.empty_display_type = 'ARROWS'
ob_plane_043.color = (0.0, 0.0, 0.0, 1.0)
ob_plane_043.lineart.crease_threshold = 0.0
ob_plane_034.location = (0.8508, -0.9762, 0.3738)
ob_plane_034.rotation_euler = (1.571, -0.0, -3.142)
ob_plane_034.scale = (-1.0, 1.0, 1.025)
ob_plane_034.lock_rotations_4d = False
ob_plane_034.empty_display_type = 'ARROWS'
ob_plane_034.color = (0.0, 0.0, 0.0, 1.0)
ob_plane_034.lineart.crease_threshold = 0.0
ob_plane_033.location = (0.8508, 1.074, 0.3738)
ob_plane_033.rotation_euler = (1.571, -0.0, -3.142)
ob_plane_033.scale = (-1.0, 1.0, 1.025)
ob_plane_033.lock_rotations_4d = False
ob_plane_033.empty_display_type = 'ARROWS'
ob_plane_033.color = (0.0, 0.0, 0.0, 1.0)
ob_plane_033.lineart.crease_threshold = 0.0
ob_plane_032.location = (0.8508, 0.04875, 0.3738)
ob_plane_032.rotation_euler = (1.571, -0.0, -3.142)
ob_plane_032.scale = (-1.0, 1.0, 1.025)
ob_plane_032.lock_rotations_4d = False
ob_plane_032.empty_display_type = 'ARROWS'
ob_plane_032.color = (0.0, 0.0, 0.0, 1.0)
ob_plane_032.lineart.crease_threshold = 0.0
ob_plane_031.location = (0.8508, 2.099, 0.3738)
ob_plane_031.rotation_euler = (1.571, -0.0, -3.142)
ob_plane_031.scale = (-1.0, 1.0, 1.025)
ob_plane_031.lock_rotations_4d = False
ob_plane_031.empty_display_type = 'ARROWS'
ob_plane_031.color = (0.0, 0.0, 0.0, 1.0)
ob_plane_031.lineart.crease_threshold = 0.0
ob_plane_030.location = (0.8508, 3.124, 0.3738)
ob_plane_030.rotation_euler = (1.571, -0.0, -3.142)
ob_plane_030.scale = (-1.0, 1.0, 1.025)
ob_plane_030.lock_rotations_4d = False
ob_plane_030.empty_display_type = 'ARROWS'
ob_plane_030.color = (0.0, 0.0, 0.0, 1.0)
ob_plane_030.lineart.crease_threshold = 0.0
ob_plane_024.location = (-0.8508, 3.124, 0.3738)
ob_plane_024.rotation_euler = (1.571, -0.0, -3.142)
ob_plane_024.scale = (1.0, 1.0, 1.025)
ob_plane_024.lock_rotations_4d = False
ob_plane_024.empty_display_type = 'ARROWS'
ob_plane_024.color = (0.0, 0.0, 0.0, 1.0)
ob_plane_024.lineart.crease_threshold = 0.0
ob_plane_023.location = (-0.8508, 2.099, 0.3738)
ob_plane_023.rotation_euler = (1.571, -0.0, -3.142)
ob_plane_023.scale = (1.0, 1.0, 1.025)
ob_plane_023.lock_rotations_4d = False
ob_plane_023.empty_display_type = 'ARROWS'
ob_plane_023.color = (0.0, 0.0, 0.0, 1.0)
ob_plane_023.lineart.crease_threshold = 0.0
ob_plane_022.location = (-0.8508, 0.04875, 0.3738)
ob_plane_022.rotation_euler = (1.571, -0.0, -3.142)
ob_plane_022.scale = (1.0, 1.0, 1.025)
ob_plane_022.lock_rotations_4d = False
ob_plane_022.empty_display_type = 'ARROWS'
ob_plane_022.color = (0.0, 0.0, 0.0, 1.0)
ob_plane_022.lineart.crease_threshold = 0.0
ob_plane_021.location = (-0.8508, 1.074, 0.3738)
ob_plane_021.rotation_euler = (1.571, -0.0, -3.142)
ob_plane_021.scale = (1.0, 1.0, 1.025)
ob_plane_021.lock_rotations_4d = False
ob_plane_021.empty_display_type = 'ARROWS'
ob_plane_021.color = (0.0, 0.0, 0.0, 1.0)
ob_plane_021.lineart.crease_threshold = 0.0
ob_plane_020.location = (-0.8508, -0.9762, 0.3738)
ob_plane_020.rotation_euler = (1.571, -0.0, -3.142)
ob_plane_020.scale = (1.0, 1.0, 1.025)
ob_plane_020.lock_rotations_4d = False
ob_plane_020.empty_display_type = 'ARROWS'
ob_plane_020.color = (0.0, 0.0, 0.0, 1.0)
ob_plane_020.lineart.crease_threshold = 0.0
ob_plane_018.location = (1.192e-07, 2.15, 0.3738)
ob_plane_018.rotation_euler = (1.571, -0.0, -3.142)
ob_plane_018.scale = (1.0, 1.0, 1.025)
ob_plane_018.lock_rotations_4d = False
ob_plane_018.empty_display_type = 'ARROWS'
ob_plane_018.color = (0.0, 0.0, 0.0, 1.0)
ob_plane_018.lineart.crease_threshold = 0.0
ob_plane_010.location = (2.419e-06, 8.353, 0.5905)
ob_plane_010.rotation_euler = (1.571, -0.0, -3.142)
ob_plane_010.scale = (1.0, 1.0, 1.025)
ob_plane_010.lock_rotations_4d = False
ob_plane_010.empty_display_type = 'ARROWS'
ob_plane_010.color = (0.0, 0.0, 0.0, 1.0)
ob_plane_010.lineart.crease_threshold = 0.0
ob_plane_002.location = (-1.252e-06, 2.15, 1.374)
ob_plane_002.rotation_euler = (1.571, -0.0, -3.142)
ob_plane_002.scale = (1.0, 1.0, 1.025)
ob_plane_002.lock_rotations_4d = False
ob_plane_002.empty_display_type = 'ARROWS'
ob_plane_002.color = (0.0, 0.0, 0.0, 1.0)
ob_plane_002.lineart.crease_threshold = 0.0
ob_plane_001.location = (-0.8508, 4.149, 0.3738)
ob_plane_001.rotation_euler = (1.571, -0.0, -3.142)
ob_plane_001.scale = (1.0, 1.0, 1.025)
ob_plane_001.lock_rotations_4d = False
ob_plane_001.empty_display_type = 'ARROWS'
ob_plane_001.color = (0.0, 0.0, 0.0, 1.0)
ob_plane_001.lineart.crease_threshold = 0.0
ob_cylinder_010.location = (-0.7742, -1.978, 0.3965)
ob_cylinder_010.rotation_euler = (1.571, 1.51e-07, -1.571)
ob_cylinder_010.scale = (1.025, 1.0, 1.0)
ob_cylinder_010.lock_rotations_4d = False
ob_cylinder_010.empty_display_type = 'ARROWS'
ob_cylinder_010.color = (0.0, 0.0, 0.0, 1.0)
ob_cylinder_010.lineart.crease_threshold = 0.0
ob_cylinder_009.location = (0.7688, -1.978, 0.4001)
ob_cylinder_009.rotation_euler = (1.571, 1.51e-07, -1.571)
ob_cylinder_009.scale = (1.025, 1.0, 1.0)
ob_cylinder_009.lock_rotations_4d = False
ob_cylinder_009.empty_display_type = 'ARROWS'
ob_cylinder_009.color = (0.0, 0.0, 0.0, 1.0)
ob_cylinder_009.lineart.crease_threshold = 0.0
ob_cube_043.location = (0.0, -2.76, 0.376)
ob_cube_043.rotation_euler = (1.571, -1.49e-08, -15.71)
ob_cube_043.scale = (1.5, 1.0, 1.025)
ob_cube_043.lock_rotations_4d = False
ob_cube_043.empty_display_type = 'ARROWS'
ob_cube_043.color = (0.0, 0.0, 0.0, 1.0)
ob_cube_043.lineart.crease_threshold = 0.0
ob_tube_001.location = (-0.03153, -2.768, 0.667)
ob_tube_001.rotation_euler = (1.49e-08, -1.49e-08, -15.71)
ob_tube_001.scale = (1.0, 1.025, 1.0)
ob_tube_001.lock_rotations_4d = False
ob_tube_001.empty_display_type = 'ARROWS'
ob_tube_001.color = (0.0, 0.0, 0.0, 1.0)
ob_tube_001.lineart.crease_threshold = 0.0
ob_camera.location = (10.0, -10.0, 10.0)
ob_camera.rotation_euler = (1.047, 0.0, 0.7854)
ob_camera.lock_rotations_4d = False
ob_camera.empty_display_type = 'ARROWS'
ob_camera.color = (0.0, 0.0, 0.0, 1.0)
ob_camera.lineart.crease_threshold = 0.0
ob_sphere.location = (-0.02993, 0.1261, 0.07312)
ob_sphere.rotation_euler = (1.571, -0.0, 1.571)
ob_sphere.lock_rotations_4d = False
ob_sphere.empty_display_type = 'ARROWS'
ob_sphere.color = (0.0, 0.0, 0.0, 1.0)
ob_sphere.show_instancer_for_render = False
ob_sphere.instance_type = 'VERTS'
ob_sphere.use_instance_vertices_rotation = True
ob_sphere.lineart.crease_threshold = 0.0
ob_lamp_001.parent = ob_sphere
ob_lamp_001.matrix_parent_inverse = Matrix(((-4.371e-08, 1.0, -2.118e-22, -0.1261), (4.371e-08, 1.911e-15, 1.0, -0.07312), (1.0, 4.371e-08, -4.371e-08, 0.02993), (0.0, 0.0, 0.0, 1.0)))
ob_lamp_001.location = (-0.02993, 0.1261, 0.07312)
ob_lamp_001.rotation_euler = (1.571, -0.0, 1.571)
ob_lamp_001.lock_rotations_4d = False
ob_lamp_001.empty_display_type = 'ARROWS'
ob_lamp_001.color = (0.0, 0.0, 0.0, 1.0)
ob_lamp_001.lineart.crease_threshold = 0.0

# ---- collection membership
col_collection_1.objects.link(ob_cube_005)
col_collection_1.objects.link(ob_plane_026)
col_collection_1.objects.link(ob_cylinder_002)
col_collection_1.objects.link(ob_cylinder_001)
col_collection_1.objects.link(ob_cube_004)
col_collection_1.objects.link(ob_cube_003)
col_collection_1.objects.link(ob_plane_009)
col_collection_1.objects.link(ob_plane_008)
col_collection_1.objects.link(ob_cube_002)
col_collection_1.objects.link(ob_cube_001)
col_collection_1.objects.link(ob_plane_048)
col_collection_1.objects.link(ob_plane_047)
col_collection_1.objects.link(ob_plane_046)
col_collection_1.objects.link(ob_plane_045)
col_collection_1.objects.link(ob_tube)
col_collection_1.objects.link(ob_cube)
col_collection_1.objects.link(ob_cylinder_003)
col_collection_1.objects.link(ob_cylinder)
col_collection_1.objects.link(ob_plane_043)
col_collection_1.objects.link(ob_plane_034)
col_collection_1.objects.link(ob_plane_033)
col_collection_1.objects.link(ob_plane_032)
col_collection_1.objects.link(ob_plane_031)
col_collection_1.objects.link(ob_plane_030)
col_collection_1.objects.link(ob_plane_024)
col_collection_1.objects.link(ob_plane_023)
col_collection_1.objects.link(ob_plane_022)
col_collection_1.objects.link(ob_plane_021)
col_collection_1.objects.link(ob_plane_020)
col_collection_1.objects.link(ob_plane_018)
col_collection_1.objects.link(ob_plane_010)
col_collection_1.objects.link(ob_plane_002)
col_collection_1.objects.link(ob_plane_001)
col_collection_1.objects.link(ob_cylinder_010)
col_collection_1.objects.link(ob_cylinder_009)
col_collection_1.objects.link(ob_cube_043)
col_collection_1.objects.link(ob_tube_001)
col_collection_3.objects.link(ob_camera)
col_collection_3.objects.link(ob_sphere)
col_collection_3.objects.link(ob_lamp_001)

# ---- scene / render settings (as saved in the file)
scene.camera = ob_camera
scene.frame_start = 1; scene.frame_end = 8; scene.frame_set(1)
scene.render.engine = 'BLENDER_EEVEE_NEXT'
scene.render.image_settings.compression = 90
scene.render.resolution_x = 128
scene.render.resolution_y = 128
scene.render.pixel_aspect_x = 100.0
scene.render.pixel_aspect_y = 100.0
scene.render.fps = 25
scene.render.dither_intensity = 0.0
scene.render.use_compositing = False
scene.render.use_sequencer = False
scene.render.bake_bias = 0.0
scene.render.use_stamp_time = False
scene.render.use_stamp_date = False
scene.render.use_stamp_frame = False
scene.render.use_stamp_camera = False
scene.render.use_stamp_scene = False
scene.render.use_stamp_filename = False
scene.render.use_stamp_render_time = False
scene.render.stamp_font_size = 0
scene.cycles.use_denoising = False
scene.cycles.samples = 10
scene.cycles.sampling_pattern = 'TABULATED_SOBOL'
scene.cycles.light_sampling_threshold = 0.0
scene.cycles.use_adaptive_sampling = False
scene.cycles.use_light_tree = False
scene.cycles.blur_glossy = 0.0
scene.cycles.volume_bounces = 1
scene.cycles.pixel_filter_type = 'GAUSSIAN'
scene.cycles.sample_clamp_indirect = 0.0
scene.view_settings.view_transform = 'Raw'
bpy.context.view_layer.update()
